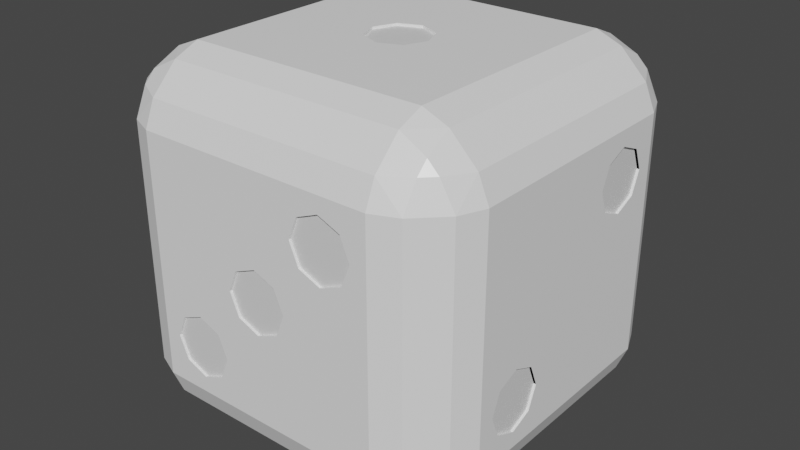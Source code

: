 # Source: dice.blend  (saved by Blender 3.1.7; exported with 4.5.12 LTS)
import bpy
from mathutils import Matrix  # noqa: F401  (used for matrix-valued properties, if any)

bpy.ops.wm.read_factory_settings(use_empty=True)
scene = bpy.context.scene
scene.name = 'Scene'

# ---- collections
col_collection = bpy.data.collections.new('Collection'); scene.collection.children.link(col_collection)

# ---- materials (node trees are filled in below, after node groups)
mat_dicemat = bpy.data.materials.new('diceMat')
mat_dicemat.use_transparent_shadow = False
mat_eyemat = bpy.data.materials.new('eyeMat')
mat_eyemat.use_transparent_shadow = False
mat_eyeface1_01 = bpy.data.materials.new('eyeFace1_01')
mat_eyeface1_01.use_transparent_shadow = False
mat_eyeface2_01 = bpy.data.materials.new('eyeFace2_01')
mat_eyeface2_01.use_transparent_shadow = False
mat_eyeface2_02 = bpy.data.materials.new('eyeFace2_02')
mat_eyeface2_02.use_transparent_shadow = False
mat_eyeface3_01 = bpy.data.materials.new('eyeFace3_01')
mat_eyeface3_01.use_transparent_shadow = False
mat_eyeface3_02 = bpy.data.materials.new('eyeFace3_02')
mat_eyeface3_02.use_transparent_shadow = False
mat_eyeface3_03 = bpy.data.materials.new('eyeFace3_03')
mat_eyeface3_03.use_transparent_shadow = False
mat_eyeface4_01 = bpy.data.materials.new('eyeFace4_01')
mat_eyeface4_01.use_transparent_shadow = False
mat_eyeface4_02 = bpy.data.materials.new('eyeFace4_02')
mat_eyeface4_02.use_transparent_shadow = False
mat_eyeface4_03 = bpy.data.materials.new('eyeFace4_03')
mat_eyeface4_03.use_transparent_shadow = False
mat_eyeface4_04 = bpy.data.materials.new('eyeFace4_04')
mat_eyeface4_04.use_transparent_shadow = False
mat_eyeface5_01 = bpy.data.materials.new('eyeFace5_01')
mat_eyeface5_01.use_transparent_shadow = False
mat_eyeface5_02 = bpy.data.materials.new('eyeFace5_02')
mat_eyeface5_02.use_transparent_shadow = False
mat_eyeface5_03 = bpy.data.materials.new('eyeFace5_03')
mat_eyeface5_03.use_transparent_shadow = False
mat_eyeface5_04 = bpy.data.materials.new('eyeFace5_04')
mat_eyeface5_04.use_transparent_shadow = False
mat_eyeface5_05 = bpy.data.materials.new('eyeFace5_05')
mat_eyeface5_05.use_transparent_shadow = False
mat_eyeface6_01 = bpy.data.materials.new('eyeFace6_01')
mat_eyeface6_01.use_transparent_shadow = False
mat_eyeface6_02 = bpy.data.materials.new('eyeFace6_02')
mat_eyeface6_02.use_transparent_shadow = False
mat_eyeface6_03 = bpy.data.materials.new('eyeFace6_03')
mat_eyeface6_03.use_transparent_shadow = False
mat_eyeface6_04 = bpy.data.materials.new('eyeFace6_04')
mat_eyeface6_04.use_transparent_shadow = False
mat_eyeface6_05 = bpy.data.materials.new('eyeFace6_05')
mat_eyeface6_05.use_transparent_shadow = False
mat_eyeface6_06 = bpy.data.materials.new('eyeFace6_06')
mat_eyeface6_06.use_transparent_shadow = False

# ---- material node trees
mat_dicemat.use_nodes = True; mat_dicemat.node_tree.nodes.clear()
_N = mat_dicemat.node_tree.nodes; _L = mat_dicemat.node_tree.links
n0 = _N.new('ShaderNodeBsdfPrincipled'); n0.name = 'Principled BSDF'; n0.location = (10, 300)
n0.distribution = 'GGX'
n0.subsurface_method = 'RANDOM_WALK_SKIN'
n0.inputs[0].default_value = (1.0, 1.0, 1.0, 1.0)
n0.inputs[1].default_value = 0.1417
n0.inputs[2].default_value = 0.3858
n0.inputs[3].default_value = 1.45
n0.inputs[13].default_value = 0.04331
n0.inputs[27].default_value = (0.0, 0.0, 0.0, 1.0)
n0.inputs[28].default_value = 1.0
n1 = _N.new('ShaderNodeOutputMaterial'); n1.name = 'Material Output'; n1.location = (300, 300)
_L.new(n0.outputs[0], n1.inputs[0])
n1.is_active_output = True
mat_eyemat.use_nodes = True; mat_eyemat.node_tree.nodes.clear()
_N = mat_eyemat.node_tree.nodes; _L = mat_eyemat.node_tree.links
n0 = _N.new('ShaderNodeBsdfPrincipled'); n0.name = 'Principled BSDF'; n0.location = (10, 300)
n0.distribution = 'GGX'
n0.subsurface_method = 'RANDOM_WALK_SKIN'
n0.inputs[0].default_value = (0.0, 0.0, 0.0, 1.0)
n0.inputs[3].default_value = 1.45
n0.inputs[27].default_value = (0.0, 0.0, 0.0, 1.0)
n0.inputs[28].default_value = 1.0
n1 = _N.new('ShaderNodeOutputMaterial'); n1.name = 'Material Output'; n1.location = (300, 300)
_L.new(n0.outputs[0], n1.inputs[0])
n1.is_active_output = True
mat_eyeface1_01.use_nodes = True; mat_eyeface1_01.node_tree.nodes.clear()
_N = mat_eyeface1_01.node_tree.nodes; _L = mat_eyeface1_01.node_tree.links
n0 = _N.new('ShaderNodeBsdfPrincipled'); n0.name = 'Principled BSDF'; n0.location = (10, 300)
n0.distribution = 'GGX'
n0.subsurface_method = 'RANDOM_WALK_SKIN'
n0.inputs[3].default_value = 1.45
n0.inputs[27].default_value = (0.0, 0.0, 0.0, 1.0)
n0.inputs[28].default_value = 1.0
n1 = _N.new('ShaderNodeOutputMaterial'); n1.name = 'Material Output'; n1.location = (300, 300)
_L.new(n0.outputs[0], n1.inputs[0])
n1.is_active_output = True
mat_eyeface2_01.use_nodes = True; mat_eyeface2_01.node_tree.nodes.clear()
_N = mat_eyeface2_01.node_tree.nodes; _L = mat_eyeface2_01.node_tree.links
n0 = _N.new('ShaderNodeBsdfPrincipled'); n0.name = 'Principled BSDF'; n0.location = (10, 300)
n0.distribution = 'GGX'
n0.subsurface_method = 'RANDOM_WALK_SKIN'
n0.inputs[3].default_value = 1.45
n0.inputs[27].default_value = (0.0, 0.0, 0.0, 1.0)
n0.inputs[28].default_value = 1.0
n1 = _N.new('ShaderNodeOutputMaterial'); n1.name = 'Material Output'; n1.location = (300, 300)
_L.new(n0.outputs[0], n1.inputs[0])
n1.is_active_output = True
mat_eyeface2_02.use_nodes = True; mat_eyeface2_02.node_tree.nodes.clear()
_N = mat_eyeface2_02.node_tree.nodes; _L = mat_eyeface2_02.node_tree.links
n0 = _N.new('ShaderNodeBsdfPrincipled'); n0.name = 'Principled BSDF'; n0.location = (10, 300)
n0.distribution = 'GGX'
n0.subsurface_method = 'RANDOM_WALK_SKIN'
n0.inputs[3].default_value = 1.45
n0.inputs[27].default_value = (0.0, 0.0, 0.0, 1.0)
n0.inputs[28].default_value = 1.0
n1 = _N.new('ShaderNodeOutputMaterial'); n1.name = 'Material Output'; n1.location = (300, 300)
_L.new(n0.outputs[0], n1.inputs[0])
n1.is_active_output = True
mat_eyeface3_01.use_nodes = True; mat_eyeface3_01.node_tree.nodes.clear()
_N = mat_eyeface3_01.node_tree.nodes; _L = mat_eyeface3_01.node_tree.links
n0 = _N.new('ShaderNodeBsdfPrincipled'); n0.name = 'Principled BSDF'; n0.location = (10, 300)
n0.distribution = 'GGX'
n0.subsurface_method = 'RANDOM_WALK_SKIN'
n0.inputs[3].default_value = 1.45
n0.inputs[27].default_value = (0.0, 0.0, 0.0, 1.0)
n0.inputs[28].default_value = 1.0
n1 = _N.new('ShaderNodeOutputMaterial'); n1.name = 'Material Output'; n1.location = (300, 300)
_L.new(n0.outputs[0], n1.inputs[0])
n1.is_active_output = True
mat_eyeface3_02.use_nodes = True; mat_eyeface3_02.node_tree.nodes.clear()
_N = mat_eyeface3_02.node_tree.nodes; _L = mat_eyeface3_02.node_tree.links
n0 = _N.new('ShaderNodeBsdfPrincipled'); n0.name = 'Principled BSDF'; n0.location = (10, 300)
n0.distribution = 'GGX'
n0.subsurface_method = 'RANDOM_WALK_SKIN'
n0.inputs[3].default_value = 1.45
n0.inputs[27].default_value = (0.0, 0.0, 0.0, 1.0)
n0.inputs[28].default_value = 1.0
n1 = _N.new('ShaderNodeOutputMaterial'); n1.name = 'Material Output'; n1.location = (300, 300)
_L.new(n0.outputs[0], n1.inputs[0])
n1.is_active_output = True
mat_eyeface3_03.use_nodes = True; mat_eyeface3_03.node_tree.nodes.clear()
_N = mat_eyeface3_03.node_tree.nodes; _L = mat_eyeface3_03.node_tree.links
n0 = _N.new('ShaderNodeBsdfPrincipled'); n0.name = 'Principled BSDF'; n0.location = (10, 300)
n0.distribution = 'GGX'
n0.subsurface_method = 'RANDOM_WALK_SKIN'
n0.inputs[3].default_value = 1.45
n0.inputs[27].default_value = (0.0, 0.0, 0.0, 1.0)
n0.inputs[28].default_value = 1.0
n1 = _N.new('ShaderNodeOutputMaterial'); n1.name = 'Material Output'; n1.location = (300, 300)
_L.new(n0.outputs[0], n1.inputs[0])
n1.is_active_output = True
mat_eyeface4_01.use_nodes = True; mat_eyeface4_01.node_tree.nodes.clear()
_N = mat_eyeface4_01.node_tree.nodes; _L = mat_eyeface4_01.node_tree.links
n0 = _N.new('ShaderNodeBsdfPrincipled'); n0.name = 'Principled BSDF'; n0.location = (10, 300)
n0.distribution = 'GGX'
n0.subsurface_method = 'RANDOM_WALK_SKIN'
n0.inputs[0].default_value = (0.8, 0.04247, 0.06105, 1.0)
n0.inputs[3].default_value = 1.45
n0.inputs[27].default_value = (0.0, 0.0, 0.0, 1.0)
n0.inputs[28].default_value = 1.0
n1 = _N.new('ShaderNodeOutputMaterial'); n1.name = 'Material Output'; n1.location = (300, 300)
_L.new(n0.outputs[0], n1.inputs[0])
n1.is_active_output = True
mat_eyeface4_02.use_nodes = True; mat_eyeface4_02.node_tree.nodes.clear()
_N = mat_eyeface4_02.node_tree.nodes; _L = mat_eyeface4_02.node_tree.links
n0 = _N.new('ShaderNodeBsdfPrincipled'); n0.name = 'Principled BSDF'; n0.location = (10, 300)
n0.distribution = 'GGX'
n0.subsurface_method = 'RANDOM_WALK_SKIN'
n0.inputs[0].default_value = (0.3975, 0.8, 0.1154, 1.0)
n0.inputs[3].default_value = 1.45
n0.inputs[27].default_value = (0.0, 0.0, 0.0, 1.0)
n0.inputs[28].default_value = 1.0
n1 = _N.new('ShaderNodeOutputMaterial'); n1.name = 'Material Output'; n1.location = (300, 300)
_L.new(n0.outputs[0], n1.inputs[0])
n1.is_active_output = True
mat_eyeface4_03.use_nodes = True; mat_eyeface4_03.node_tree.nodes.clear()
_N = mat_eyeface4_03.node_tree.nodes; _L = mat_eyeface4_03.node_tree.links
n0 = _N.new('ShaderNodeBsdfPrincipled'); n0.name = 'Principled BSDF'; n0.location = (10, 300)
n0.distribution = 'GGX'
n0.subsurface_method = 'RANDOM_WALK_SKIN'
n0.inputs[0].default_value = (0.5025, 0.03879, 0.8, 1.0)
n0.inputs[3].default_value = 1.45
n0.inputs[27].default_value = (0.0, 0.0, 0.0, 1.0)
n0.inputs[28].default_value = 1.0
n1 = _N.new('ShaderNodeOutputMaterial'); n1.name = 'Material Output'; n1.location = (300, 300)
_L.new(n0.outputs[0], n1.inputs[0])
n1.is_active_output = True
mat_eyeface4_04.use_nodes = True; mat_eyeface4_04.node_tree.nodes.clear()
_N = mat_eyeface4_04.node_tree.nodes; _L = mat_eyeface4_04.node_tree.links
n0 = _N.new('ShaderNodeBsdfPrincipled'); n0.name = 'Principled BSDF'; n0.location = (10, 300)
n0.distribution = 'GGX'
n0.subsurface_method = 'RANDOM_WALK_SKIN'
n0.inputs[0].default_value = (0.04034, 0.1067, 0.8, 1.0)
n0.inputs[3].default_value = 1.45
n0.inputs[27].default_value = (0.0, 0.0, 0.0, 1.0)
n0.inputs[28].default_value = 1.0
n1 = _N.new('ShaderNodeOutputMaterial'); n1.name = 'Material Output'; n1.location = (300, 300)
_L.new(n0.outputs[0], n1.inputs[0])
n1.is_active_output = True
mat_eyeface5_01.use_nodes = True; mat_eyeface5_01.node_tree.nodes.clear()
_N = mat_eyeface5_01.node_tree.nodes; _L = mat_eyeface5_01.node_tree.links
n0 = _N.new('ShaderNodeBsdfPrincipled'); n0.name = 'Principled BSDF'; n0.location = (10, 300)
n0.distribution = 'GGX'
n0.subsurface_method = 'RANDOM_WALK_SKIN'
n0.inputs[0].default_value = (0.4645, 0.8, 0.7546, 1.0)
n0.inputs[3].default_value = 1.45
n0.inputs[27].default_value = (0.0, 0.0, 0.0, 1.0)
n0.inputs[28].default_value = 1.0
n1 = _N.new('ShaderNodeOutputMaterial'); n1.name = 'Material Output'; n1.location = (300, 300)
_L.new(n0.outputs[0], n1.inputs[0])
n1.is_active_output = True
mat_eyeface5_02.use_nodes = True; mat_eyeface5_02.node_tree.nodes.clear()
_N = mat_eyeface5_02.node_tree.nodes; _L = mat_eyeface5_02.node_tree.links
n0 = _N.new('ShaderNodeBsdfPrincipled'); n0.name = 'Principled BSDF'; n0.location = (10, 300)
n0.distribution = 'GGX'
n0.subsurface_method = 'RANDOM_WALK_SKIN'
n0.inputs[3].default_value = 1.45
n0.inputs[27].default_value = (0.0, 0.0, 0.0, 1.0)
n0.inputs[28].default_value = 1.0
n1 = _N.new('ShaderNodeOutputMaterial'); n1.name = 'Material Output'; n1.location = (300, 300)
_L.new(n0.outputs[0], n1.inputs[0])
n1.is_active_output = True
mat_eyeface5_03.use_nodes = True; mat_eyeface5_03.node_tree.nodes.clear()
_N = mat_eyeface5_03.node_tree.nodes; _L = mat_eyeface5_03.node_tree.links
n0 = _N.new('ShaderNodeBsdfPrincipled'); n0.name = 'Principled BSDF'; n0.location = (10, 300)
n0.distribution = 'GGX'
n0.subsurface_method = 'RANDOM_WALK_SKIN'
n0.inputs[0].default_value = (0.07232, 0.1395, 0.8, 1.0)
n0.inputs[3].default_value = 1.45
n0.inputs[27].default_value = (0.0, 0.0, 0.0, 1.0)
n0.inputs[28].default_value = 1.0
n1 = _N.new('ShaderNodeOutputMaterial'); n1.name = 'Material Output'; n1.location = (300, 300)
_L.new(n0.outputs[0], n1.inputs[0])
n1.is_active_output = True
mat_eyeface5_04.use_nodes = True; mat_eyeface5_04.node_tree.nodes.clear()
_N = mat_eyeface5_04.node_tree.nodes; _L = mat_eyeface5_04.node_tree.links
n0 = _N.new('ShaderNodeBsdfPrincipled'); n0.name = 'Principled BSDF'; n0.location = (10, 300)
n0.distribution = 'GGX'
n0.subsurface_method = 'RANDOM_WALK_SKIN'
n0.inputs[3].default_value = 1.45
n0.inputs[27].default_value = (0.0, 0.0, 0.0, 1.0)
n0.inputs[28].default_value = 1.0
n1 = _N.new('ShaderNodeOutputMaterial'); n1.name = 'Material Output'; n1.location = (300, 300)
_L.new(n0.outputs[0], n1.inputs[0])
n1.is_active_output = True
mat_eyeface5_05.use_nodes = True; mat_eyeface5_05.node_tree.nodes.clear()
_N = mat_eyeface5_05.node_tree.nodes; _L = mat_eyeface5_05.node_tree.links
n0 = _N.new('ShaderNodeBsdfPrincipled'); n0.name = 'Principled BSDF'; n0.location = (10, 300)
n0.distribution = 'GGX'
n0.subsurface_method = 'RANDOM_WALK_SKIN'
n0.inputs[0].default_value = (0.03406, 0.8, 0.02485, 1.0)
n0.inputs[3].default_value = 1.45
n0.inputs[27].default_value = (0.0, 0.0, 0.0, 1.0)
n0.inputs[28].default_value = 1.0
n1 = _N.new('ShaderNodeOutputMaterial'); n1.name = 'Material Output'; n1.location = (300, 300)
_L.new(n0.outputs[0], n1.inputs[0])
n1.is_active_output = True
mat_eyeface6_01.use_nodes = True; mat_eyeface6_01.node_tree.nodes.clear()
_N = mat_eyeface6_01.node_tree.nodes; _L = mat_eyeface6_01.node_tree.links
n0 = _N.new('ShaderNodeBsdfPrincipled'); n0.name = 'Principled BSDF'; n0.location = (10, 300)
n0.distribution = 'GGX'
n0.subsurface_method = 'RANDOM_WALK_SKIN'
n0.inputs[3].default_value = 1.45
n0.inputs[27].default_value = (0.0, 0.0, 0.0, 1.0)
n0.inputs[28].default_value = 1.0
n1 = _N.new('ShaderNodeOutputMaterial'); n1.name = 'Material Output'; n1.location = (300, 300)
_L.new(n0.outputs[0], n1.inputs[0])
n1.is_active_output = True
mat_eyeface6_02.use_nodes = True; mat_eyeface6_02.node_tree.nodes.clear()
_N = mat_eyeface6_02.node_tree.nodes; _L = mat_eyeface6_02.node_tree.links
n0 = _N.new('ShaderNodeBsdfPrincipled'); n0.name = 'Principled BSDF'; n0.location = (10, 300)
n0.distribution = 'GGX'
n0.subsurface_method = 'RANDOM_WALK_SKIN'
n0.inputs[3].default_value = 1.45
n0.inputs[27].default_value = (0.0, 0.0, 0.0, 1.0)
n0.inputs[28].default_value = 1.0
n1 = _N.new('ShaderNodeOutputMaterial'); n1.name = 'Material Output'; n1.location = (300, 300)
_L.new(n0.outputs[0], n1.inputs[0])
n1.is_active_output = True
mat_eyeface6_03.use_nodes = True; mat_eyeface6_03.node_tree.nodes.clear()
_N = mat_eyeface6_03.node_tree.nodes; _L = mat_eyeface6_03.node_tree.links
n0 = _N.new('ShaderNodeBsdfPrincipled'); n0.name = 'Principled BSDF'; n0.location = (10, 300)
n0.distribution = 'GGX'
n0.subsurface_method = 'RANDOM_WALK_SKIN'
n0.inputs[3].default_value = 1.45
n0.inputs[27].default_value = (0.0, 0.0, 0.0, 1.0)
n0.inputs[28].default_value = 1.0
n1 = _N.new('ShaderNodeOutputMaterial'); n1.name = 'Material Output'; n1.location = (300, 300)
_L.new(n0.outputs[0], n1.inputs[0])
n1.is_active_output = True
mat_eyeface6_04.use_nodes = True; mat_eyeface6_04.node_tree.nodes.clear()
_N = mat_eyeface6_04.node_tree.nodes; _L = mat_eyeface6_04.node_tree.links
n0 = _N.new('ShaderNodeBsdfPrincipled'); n0.name = 'Principled BSDF'; n0.location = (10, 300)
n0.distribution = 'GGX'
n0.subsurface_method = 'RANDOM_WALK_SKIN'
n0.inputs[3].default_value = 1.45
n0.inputs[27].default_value = (0.0, 0.0, 0.0, 1.0)
n0.inputs[28].default_value = 1.0
n1 = _N.new('ShaderNodeOutputMaterial'); n1.name = 'Material Output'; n1.location = (300, 300)
_L.new(n0.outputs[0], n1.inputs[0])
n1.is_active_output = True
mat_eyeface6_05.use_nodes = True; mat_eyeface6_05.node_tree.nodes.clear()
_N = mat_eyeface6_05.node_tree.nodes; _L = mat_eyeface6_05.node_tree.links
n0 = _N.new('ShaderNodeBsdfPrincipled'); n0.name = 'Principled BSDF'; n0.location = (10, 300)
n0.distribution = 'GGX'
n0.subsurface_method = 'RANDOM_WALK_SKIN'
n0.inputs[3].default_value = 1.45
n0.inputs[27].default_value = (0.0, 0.0, 0.0, 1.0)
n0.inputs[28].default_value = 1.0
n1 = _N.new('ShaderNodeOutputMaterial'); n1.name = 'Material Output'; n1.location = (300, 300)
_L.new(n0.outputs[0], n1.inputs[0])
n1.is_active_output = True
mat_eyeface6_06.use_nodes = True; mat_eyeface6_06.node_tree.nodes.clear()
_N = mat_eyeface6_06.node_tree.nodes; _L = mat_eyeface6_06.node_tree.links
n0 = _N.new('ShaderNodeBsdfPrincipled'); n0.name = 'Principled BSDF'; n0.location = (10, 300)
n0.distribution = 'GGX'
n0.subsurface_method = 'RANDOM_WALK_SKIN'
n0.inputs[3].default_value = 1.45
n0.inputs[27].default_value = (0.0, 0.0, 0.0, 1.0)
n0.inputs[28].default_value = 1.0
n1 = _N.new('ShaderNodeOutputMaterial'); n1.name = 'Material Output'; n1.location = (300, 300)
_L.new(n0.outputs[0], n1.inputs[0])
n1.is_active_output = True

# ---- world
world_world = bpy.data.worlds.new('World'); scene.world = world_world
world_world.use_nodes = True; world_world.node_tree.nodes.clear()
_N = world_world.node_tree.nodes; _L = world_world.node_tree.links
n0 = _N.new('ShaderNodeOutputWorld'); n0.name = 'World Output'; n0.location = (300, 300)
n1 = _N.new('ShaderNodeBackground'); n1.name = 'Background'; n1.location = (10, 300)
n1.inputs[0].default_value = (0.05088, 0.05088, 0.05088, 1.0)
_L.new(n1.outputs[0], n0.inputs[0])
n0.is_active_output = True
world_world.color = (0.05088, 0.05088, 0.05088)
world_world.use_sun_shadow = False
world_world.sun_shadow_jitter_overblur = 0.0

# ---- meshes
me_cube_004 = bpy.data.meshes.new('Cube.004')
me_cube_004.from_pydata([(-0.9868, -0.2289, -0.4), (0.4, -0.9868, 0.5711), (-6.176e-09, -0.9868, 0.1711), (0.521, -0.9868, 0.521), (-0.4, -0.9868, -0.2289), (0.121, -0.9868, 0.121), (0.5711, -0.9868, 0.4), (-0.9868, -0.2289, 0.4), (-0.9868, 0.5711, -0.4), (0.521, -0.9868, 0.279), (-0.279, -0.9868, -0.279), (0.1711, -0.9868, -1.983e-08), (0.4, -0.9868, 0.2289), (-0.9868, -0.279, 0.521), (0.121, -0.9868, -0.121), (-0.2289, -0.9868, -0.4), (0.279, -0.9868, 0.279), (0.9868, 0.5711, 0.4), (-2.113e-08, -0.9868, -0.1711), (0.2289, -0.9868, 0.4), (-0.9868, 0.1711, 1.275e-09), (0.279, -0.9868, 0.521), (-0.279, -0.9868, -0.521), (-0.121, -0.9868, -0.121), (-0.9868, -0.4, 0.5711), (-0.9868, 0.521, -0.279), (-0.9868, -0.279, -0.279), (-0.1711, -0.9868, -1.031e-08), (-0.4, -0.9868, -0.5711), (-0.9868, 0.5711, 0.4), (-0.121, -0.9868, 0.121), (-0.521, -0.9868, -0.521), (-0.9868, -0.521, 0.521), (-0.9868, 0.4, -0.2289), (-0.5711, -0.9868, -0.4), (0.4, 0.9868, -0.5711), (-0.9868, -0.5711, 0.4), (-0.9868, 0.279, -0.279), (-0.521, -0.9868, -0.279), (-0.9868, -0.521, 0.279), (-0.9868, -0.4, -0.2289), (-0.9868, 0.121, 0.121), (-0.9868, 0.2289, -0.4), (-0.9868, -0.4, 0.2289), (0.9868, -0.2289, -0.4), (-0.9868, -0.279, 0.279), (-0.9868, -0.521, -0.279), (-0.9868, -1.052e-08, 0.1711), (-0.9868, 0.279, -0.521), (-0.9868, 0.521, 0.521), (-0.9868, 0.4, -0.5711), (-0.9868, -0.5711, -0.4), (0.9868, 0.521, 0.279), (-0.9868, -0.121, 0.121), (-0.9868, 0.521, -0.521), (-0.9868, -0.521, -0.521), (-0.9868, 0.4, 0.5711), (-0.4, 0.9868, -0.5711), (0.9868, -0.279, -0.521), (-0.9868, -0.4, -0.5711), (-0.9868, -0.1711, -1.368e-08), (-0.9868, -0.279, -0.521), (0.9868, 0.4, 0.2289), (-0.9868, -0.121, -0.121), (-0.9868, 0.279, 0.521), (-6.176e-09, 0.1711, 0.9868), (-0.279, 0.9868, -0.521), (-0.9868, -9.98e-10, -0.1711), (-0.9868, 0.2289, 0.4), (-0.4, 0.9868, 0.2289), (-0.9868, 0.121, -0.121), (0.9868, 0.279, 0.279), (-0.9868, 0.279, 0.279), (0.9868, -0.4, -0.5711), (0.9868, 0.2289, 0.4), (-0.9868, 0.4, 0.2289), (0.521, 0.9868, -0.521), (-0.2289, 0.9868, -0.4), (-0.9868, 0.521, 0.279), (0.9868, -0.521, -0.521), (0.9868, 0.279, 0.521), (0.4, 0.9868, 0.2289), (0.9868, -0.5711, -0.4), (0.9868, 0.4, 0.5711), (-0.298, -0.2596, -0.9873), (0.5711, 0.9868, -0.4), (0.9868, 0.521, 0.521), (-0.279, 0.9868, -0.279), (0.9868, -0.521, -0.279), (-0.279, 0.9868, 0.279), (-0.4, 0.9868, -0.2289), (0.9868, -0.4, -0.2289), (0.521, 0.9868, 0.279), (0.9868, -0.279, -0.279), (-0.2289, 0.9868, 0.4), (0.521, 0.9868, -0.279), (-0.521, 0.9868, -0.279), (-0.298, 0.5826, -0.9873), (0.3006, -0.2596, -0.9873), (-0.5711, 0.9868, -0.4), (0.4, 0.9868, -0.2289), (-0.521, 0.9868, -0.521), (-0.279, 0.9868, 0.521), (0.5711, 0.9868, 0.4), (0.279, 0.9868, -0.279), (-0.1771, -0.3097, -0.9873), (-0.4, 0.9868, 0.5711), (0.2289, 0.9868, -0.4), (-0.298, 0.162, -0.9873), (0.521, 0.9868, 0.521), (0.279, 0.9868, -0.521), (0.4216, -0.3097, -0.9873), (-0.521, 0.9868, 0.521), (-0.1269, -0.4307, -0.9873), (-0.5711, 0.9868, 0.4), (0.4, 0.9868, 0.5711), (0.3006, 0.162, -0.9873), (-0.521, 0.9868, 0.279), (-0.1771, 0.1119, -0.9873), (0.279, 0.9868, 0.521), (-0.7975, -0.6591, -0.9427), (-0.1771, -0.5517, -0.9873), (0.2289, 0.9868, 0.4), (0.4717, -0.4307, -0.9873), (-0.298, -0.6018, -0.9873), (0.279, 0.9868, 0.279), (0.3006, 0.5826, -0.9873), (0.4216, -0.5517, -0.9873), (-0.419, -0.5517, -0.9873), (-0.1269, -0.009119, -0.9873), (0.4216, 0.1119, -0.9873), (0.3006, -0.6018, -0.9873), (-0.4691, -0.4307, -0.9873), (-0.6591, -0.6591, -1.0), (-0.419, -0.3097, -0.9873), (-0.1771, -0.1301, -0.9873), (0.1796, -0.5517, -0.9873), (-0.1771, 0.5325, -0.9873), (0.4717, -0.009119, -0.9873), (0.1295, -0.4307, -0.9873), (0.4216, 0.5325, -0.9873), (-0.298, -0.1802, -0.9873), (-0.1269, 0.4115, -0.9873), (0.1796, -0.3097, -0.9873), (-0.419, -0.1301, -0.9873), (0.4216, -0.1301, -0.9873), (0.121, 0.121, 0.9868), (-0.6591, -0.7975, -0.9427), (-0.4691, -0.009119, -0.9873), (0.3006, -0.1802, -0.9873), (-0.419, 0.1119, -0.9873), (-0.1771, 0.2905, -0.9873), (0.4717, 0.4115, -0.9873), (0.1796, -0.1301, -0.9873), (-0.8064, -0.8064, -0.8676), (0.1711, -1.983e-08, 0.9868), (0.1295, -0.009119, -0.9873), (-0.298, 0.2404, -0.9873), (0.4216, 0.2905, -0.9873), (0.1796, 0.1119, -0.9873), (-0.419, 0.2905, -0.9873), (-0.6591, -0.9427, -0.7975), (-0.6591, -1.0, -0.6591), (-0.4691, 0.4115, -0.9873), (0.3006, 0.2404, -0.9873), (0.121, -0.121, 0.9868), (-0.7975, -0.9427, -0.6591), (-0.419, 0.5325, -0.9873), (0.1796, 0.2905, -0.9873), (-0.8064, -0.8676, -0.8064), (-2.113e-08, -0.1711, 0.9868), (-0.9427, -0.6591, -0.7975), (0.1295, 0.4115, -0.9873), (-0.8676, -0.8064, -0.8064), (-0.121, -0.121, 0.9868), (0.1796, 0.5325, -0.9873), (-0.9427, -0.7975, -0.6591), (-1.0, -0.6591, -0.6591), (-0.1711, -1.031e-08, 0.9868), (-0.7975, -0.9427, 0.6591), (-0.6591, -1.0, 0.6591), (-0.121, 0.121, 0.9868), (-0.6591, -0.9427, 0.7975), (-0.8064, -0.8676, 0.8064), (-0.6591, -0.7975, 0.9427), (-0.6591, -0.6591, 1.0), (-0.7975, -0.6591, 0.9427), (-0.8064, -0.8064, 0.8676), (-0.9427, -0.7975, 0.6591), (-0.8676, -0.8064, 0.8064), (-0.9427, -0.6591, 0.7975), (-1.0, -0.6591, 0.6591), (-0.6591, 0.7975, -0.9427), (-0.6591, 0.6591, -1.0), (-0.7975, 0.6591, -0.9427), (-0.8064, 0.8064, -0.8676), (-0.9427, 0.6591, -0.7975), (-1.0, 0.6591, -0.6591), (-0.9427, 0.7975, -0.6591), (-0.8676, 0.8064, -0.8064), (-0.6591, 0.9427, -0.7975), (-0.8064, 0.8676, -0.8064), (-0.7975, 0.9427, -0.6591), (-0.6591, 1.0, -0.6591), (-0.7975, 0.6591, 0.9427), (-0.6591, 0.6591, 1.0), (-0.6591, 0.7975, 0.9427), (-0.8064, 0.8064, 0.8676), (-0.6591, 0.9427, 0.7975), (-0.6591, 1.0, 0.6591), (-0.7975, 0.9427, 0.6591), (-0.8064, 0.8676, 0.8064), (-0.9427, 0.6591, 0.7975), (-0.8676, 0.8064, 0.8064), (-0.9427, 0.7975, 0.6591), (-1.0, 0.6591, 0.6591), (0.6591, -0.7975, -0.9427), (0.6591, -0.6591, -1.0), (0.7975, -0.6591, -0.9427), (0.8064, -0.8064, -0.8676), (0.9427, -0.6591, -0.7975), (1.0, -0.6591, -0.6591), (0.9427, -0.7975, -0.6591), (0.8676, -0.8064, -0.8064), (0.6591, -0.9427, -0.7975), (0.8064, -0.8676, -0.8064), (0.7975, -0.9427, -0.6591), (0.6591, -1.0, -0.6591), (0.7975, -0.6591, 0.9427), (0.6591, -0.6591, 1.0), (0.6591, -0.7975, 0.9427), (0.8064, -0.8064, 0.8676), (0.6591, -0.9427, 0.7975), (0.6591, -1.0, 0.6591), (0.7975, -0.9427, 0.6591), (0.8064, -0.8676, 0.8064), (0.9427, -0.6591, 0.7975), (0.8676, -0.8064, 0.8064), (0.9427, -0.7975, 0.6591), (1.0, -0.6591, 0.6591), (0.7975, 0.6591, -0.9427), (0.6591, 0.6591, -1.0), (0.6591, 0.7975, -0.9427), (0.8064, 0.8064, -0.8676), (0.6591, 0.9427, -0.7975), (0.6591, 1.0, -0.6591), (0.7975, 0.9427, -0.6591), (0.8064, 0.8676, -0.8064), (0.9427, 0.6591, -0.7975), (0.8676, 0.8064, -0.8064), (0.9427, 0.7975, -0.6591), (1.0, 0.6591, -0.6591), (0.6591, 0.7975, 0.9427), (0.6591, 0.6591, 1.0), (0.7975, 0.6591, 0.9427), (0.8064, 0.8064, 0.8676), (0.9427, 0.6591, 0.7975), (1.0, 0.6591, 0.6591), (0.9427, 0.7975, 0.6591), (0.8676, 0.8064, 0.8064), (0.6591, 0.9427, 0.7975), (0.8064, 0.8676, 0.8064), (0.7975, 0.9427, 0.6591), (0.6591, 1.0, 0.6591), (-0.1711, -1.031e-08, 1.0), (-0.121, 0.121, 1.0), (0.121, 0.121, 1.0), (-0.121, -0.121, 1.0), (-6.176e-09, 0.1711, 1.0), (-2.113e-08, -0.1711, 1.0), (0.1711, -1.983e-08, 1.0), (0.121, -0.121, 1.0), (0.1295, 0.4115, -1.0), (0.1796, 0.2905, -1.0), (0.1796, 0.5325, -1.0), (0.4717, 0.4115, -1.0), (0.4216, 0.2905, -1.0), (0.4216, 0.5325, -1.0), (0.3006, 0.5826, -1.0), (0.3006, 0.2404, -1.0), (-0.298, 0.5826, -1.0), (-0.3487, 0.5617, -1.0), (-0.1653, 0.5041, -1.0), (-0.1771, 0.5325, -1.0), (-0.4691, 0.4115, -1.0), (-0.419, 0.2905, -1.0), (-0.298, 0.2404, -1.0), (-0.419, 0.5325, -1.0), (-0.1771, 0.2905, -1.0), (-0.1269, 0.4115, -1.0), (0.4216, 0.1119, -1.0), (0.338, 0.1465, -1.0), (0.4717, -0.009119, -1.0), (0.1295, -0.009119, -1.0), (0.1796, -0.1301, -1.0), (0.1796, 0.1119, -1.0), (0.3006, 0.162, -1.0), (0.4216, -0.1301, -1.0), (0.3006, -0.1802, -1.0), (-0.4691, -0.009119, -1.0), (-0.419, 0.1119, -1.0), (-0.419, -0.1301, -1.0), (-0.298, 0.162, -1.0), (-0.252, 0.1429, -1.0), (-0.298, -0.1802, -1.0), (-0.1269, -0.009119, -1.0), (-0.1771, -0.1301, -1.0), (-0.1771, 0.1119, -1.0), (0.3868, -0.2953, -1.0), (0.4216, -0.3097, -1.0), (0.1295, -0.4307, -1.0), (0.1796, -0.5517, -1.0), (0.3006, -0.6018, -1.0), (0.4216, -0.5517, -1.0), (0.1796, -0.3097, -1.0), (0.3006, -0.2596, -1.0), (0.4717, -0.4307, -1.0), (-0.3851, -0.2957, -1.0), (-0.419, -0.3097, -1.0), (-0.4691, -0.4307, -1.0), (-0.419, -0.5517, -1.0), (-0.298, -0.2596, -1.0), (-0.1771, -0.3097, -1.0), (-0.1269, -0.4307, -1.0), (-0.298, -0.6018, -1.0), (-0.1771, -0.5517, -1.0), (0.2289, 1.0, 0.4), (0.279, 1.0, 0.279), (0.279, 1.0, 0.521), (0.4, 1.0, 0.5711), (0.5711, 1.0, 0.4), (0.4, 1.0, 0.2289), (0.521, 1.0, 0.279), (0.521, 1.0, 0.521), (-0.5711, 1.0, 0.4), (-0.521, 1.0, 0.279), (-0.4, 1.0, 0.2289), (-0.279, 1.0, 0.279), (-0.521, 1.0, 0.521), (-0.2289, 1.0, 0.4), (-0.4, 1.0, 0.5711), (-0.279, 1.0, 0.521), (0.2289, 1.0, -0.4), (0.279, 1.0, -0.521), (0.521, 1.0, -0.521), (0.4, 1.0, -0.5711), (0.279, 1.0, -0.279), (0.521, 1.0, -0.279), (0.5711, 1.0, -0.4), (0.4, 1.0, -0.2289), (-0.5711, 1.0, -0.4), (-0.521, 1.0, -0.521), (-0.521, 1.0, -0.279), (-0.2289, 1.0, -0.4), (-0.279, 1.0, -0.279), (-0.4, 1.0, -0.5711), (-0.279, 1.0, -0.521), (-0.4, 1.0, -0.2289), (1.0, -0.521, -0.521), (1.0, -0.4, -0.5711), (1.0, -0.2289, -0.4), (1.0, -0.279, -0.279), (1.0, -0.279, -0.521), (1.0, -0.5711, -0.4), (1.0, -0.279, -0.279), (1.0, -0.4, -0.2289), (1.0, -0.521, -0.279), (1.0, 0.279, 0.279), (1.0, 0.4, 0.2289), (1.0, 0.5711, 0.4), (1.0, 0.521, 0.521), (1.0, 0.521, 0.279), (1.0, 0.2289, 0.4), (1.0, 0.521, 0.521), (1.0, 0.4, 0.5711), (1.0, 0.279, 0.521), (-1.0, 0.2289, 0.4), (-1.0, 0.279, 0.279), (-1.0, 0.279, 0.521), (-1.0, 0.5711, 0.4), (-1.0, 0.521, 0.279), (-1.0, 0.521, 0.521), (-1.0, 0.4, 0.5711), (-1.0, 0.4, 0.2289), (-1.0, -0.1711, -1.368e-08), (-1.0, -0.121, 0.121), (-1.0, 0.121, -0.121), (-1.0, 0.121, -0.121), (-1.0, -9.98e-10, -0.1711), (-1.0, -0.121, -0.121), (-1.0, -0.121, 0.121), (-1.0, -1.052e-08, 0.1711), (-1.0, 0.1711, 1.275e-09), (-1.0, 0.121, 0.121), (-1.0, -0.5711, -0.4), (-1.0, -0.4, -0.2289), (-1.0, -0.521, -0.279), (-1.0, -0.4, -0.5711), (-1.0, -0.279, -0.521), (-1.0, -0.2289, -0.4), (-1.0, -0.521, -0.521), (-1.0, -0.279, -0.279), (-1.0, 0.521, -0.521), (-1.0, 0.279, -0.279), (-1.0, 0.2289, -0.4), (-1.0, 0.279, -0.521), (-1.0, 0.4, -0.5711), (-1.0, 0.279, -0.279), (-1.0, 0.521, -0.521), (-1.0, 0.4, -0.2289), (-1.0, 0.5711, -0.4), (-1.0, 0.521, -0.279), (-1.0, -0.521, 0.521), (-1.0, -0.279, 0.279), (-1.0, -0.5711, 0.4), (-1.0, -0.521, 0.279), (-1.0, -0.4, 0.2289), (-1.0, -0.521, 0.521), (-1.0, -0.279, 0.279), (-1.0, -0.4, 0.5711), (-1.0, -0.2289, 0.4), (-1.0, -0.279, 0.521), (-0.521, -1.0, -0.521), (-0.4, -1.0, -0.5711), (-0.2289, -1.0, -0.4), (-0.279, -1.0, -0.279), (-0.279, -1.0, -0.521), (-0.5711, -1.0, -0.4), (-0.521, -1.0, -0.279), (-0.4, -1.0, -0.2289), (-0.121, -1.0, -0.121), (-2.113e-08, -1.0, -0.1711), (0.1711, -1.0, -1.983e-08), (0.121, -1.0, 0.121), (0.121, -1.0, -0.121), (-0.1711, -1.0, -1.031e-08), (-6.176e-09, -1.0, 0.1711), (-0.121, -1.0, 0.121), (0.279, -1.0, 0.279), (0.521, -1.0, 0.521), (0.4, -1.0, 0.2289), (0.5711, -1.0, 0.4), (0.521, -1.0, 0.279), (0.2289, -1.0, 0.4), (0.279, -1.0, 0.521), (0.4, -1.0, 0.5711)], [], [(388, 386, 404), (416, 384, 395), (228, 256, 254), (192, 244, 242), (183, 187, 189), (207, 211, 213), (280, 278, 283), (286, 303, 302), (317, 304, 321), (312, 313, 217), (298, 308, 315), (279, 291, 296), (184, 232, 230), (202, 214, 210), (252, 208, 206), (240, 220, 218), (243, 247, 249), (250, 262, 258), (154, 169, 173), (431, 424, 227), (264, 185, 267), (270, 253, 266), (336, 337, 354), (350, 334, 352), (195, 199, 201), (219, 223, 225), (255, 259, 261), (226, 238, 234), (231, 235, 237), (251, 368, 360), (179, 176, 166), (204, 190, 186), (216, 161, 147), (120, 147, 154), (161, 166, 169), (171, 176, 177), (179, 182, 183), (184, 186, 187), (188, 190, 191), (192, 194, 195), (196, 198, 199), (200, 202, 203), (204, 206, 207), (208, 210, 211), (212, 214, 215), (216, 218, 219), (220, 222, 223), (224, 226, 227), (228, 230, 231), (232, 234, 235), (236, 238, 239), (240, 242, 243), (244, 246, 247), (248, 250, 251), (252, 254, 255), (256, 258, 259), (260, 262, 263), (120, 173, 171), (161, 154, 147), (176, 169, 166), (179, 189, 188), (184, 183, 182), (190, 187, 186), (192, 201, 200), (196, 195, 194), (202, 199, 198), (204, 213, 212), (208, 207, 206), (214, 211, 210), (216, 225, 224), (220, 219, 218), (226, 223, 222), (228, 237, 236), (232, 231, 230), (238, 235, 234), (240, 249, 248), (244, 243, 242), (250, 247, 246), (252, 261, 260), (256, 255, 254), (262, 259, 258), (133, 194, 193), (197, 171, 177), (180, 166, 162), (177, 188, 191), (205, 186, 185), (191, 212, 215), (203, 210, 209), (215, 198, 197), (193, 242, 241), (245, 200, 203), (253, 206, 205), (209, 260, 263), (251, 258, 257), (263, 246, 245), (241, 218, 217), (221, 248, 251), (229, 254, 253), (257, 236, 239), (227, 234, 233), (239, 222, 221), (217, 147, 133), (162, 224, 227), (185, 230, 229), (233, 182, 180), (120, 196, 194), (65, 266, 268), (155, 266, 146), (165, 270, 155), (170, 271, 165), (174, 269, 170), (174, 264, 267), (178, 265, 264), (181, 268, 265), (155, 65, 178), (140, 278, 277), (152, 277, 275), (158, 275, 276), (164, 276, 279), (168, 279, 273), (172, 273, 272), (152, 164, 172), (175, 272, 274), (126, 274, 278), (137, 280, 283), (137, 283, 282), (151, 289, 288), (151, 286, 157), (160, 286, 285), (163, 285, 284), (137, 151, 160), (167, 284, 287), (167, 281, 97), (116, 291, 130), (138, 290, 292), (138, 297, 145), (149, 297, 298), (153, 298, 294), (156, 294, 293), (156, 116, 138), (159, 293, 295), (116, 295, 296), (108, 303, 118), (129, 307, 305), (135, 305, 306), (141, 306, 304), (141, 301, 144), (148, 301, 299), (135, 141, 144), (150, 299, 300), (108, 300, 302), (98, 308, 111), (111, 316, 123), (123, 313, 127), (131, 313, 312), (136, 312, 311), (139, 311, 310), (123, 131, 139), (143, 310, 314), (98, 314, 315), (105, 321, 322), (113, 322, 323), (113, 325, 121), (124, 325, 324), (124, 320, 128), (132, 320, 319), (132, 134, 121), (134, 319, 318), (134, 318, 317), (191, 215, 382), (391, 390, 418), (228, 236, 256), (192, 200, 244), (280, 281, 193), (241, 277, 278), (274, 272, 282), (193, 241, 280), (241, 278, 280), (278, 274, 283), (274, 282, 283), (286, 288, 303), (317, 301, 304), (321, 304, 306), (322, 321, 306), (323, 322, 314), (322, 306, 294), (322, 294, 314), (306, 305, 293), (307, 303, 288), (289, 282, 272), (307, 288, 273), (288, 289, 273), (305, 307, 295), (289, 272, 273), (273, 279, 295), (279, 296, 295), (307, 273, 295), (306, 293, 294), (293, 305, 295), (294, 298, 314), (298, 315, 314), (325, 323, 310), (310, 323, 314), (324, 325, 311), (325, 310, 311), (324, 311, 312), (301, 317, 318), (299, 301, 318), (299, 318, 319), (286, 302, 300), (285, 286, 300), (284, 285, 300), (284, 300, 299), (193, 281, 287), (284, 299, 193), (299, 319, 133), (193, 287, 284), (275, 277, 241), (290, 291, 276), (276, 275, 292), (275, 241, 292), (133, 193, 299), (241, 217, 292), (292, 290, 276), (308, 297, 309), (297, 292, 309), (133, 319, 320), (133, 320, 324), (309, 292, 316), (292, 217, 316), (217, 133, 324), (217, 324, 312), (313, 316, 217), (298, 297, 308), (279, 276, 291), (184, 182, 232), (202, 198, 214), (252, 260, 208), (240, 248, 220), (250, 246, 262), (180, 437, 436), (264, 265, 205), (185, 229, 269), (229, 271, 269), (264, 205, 185), (185, 269, 267), (270, 271, 229), (253, 205, 268), (205, 265, 268), (270, 229, 253), (253, 268, 266), (330, 245, 332), (331, 348, 347), (226, 222, 238), (372, 375, 239), (179, 188, 176), (204, 212, 190), (216, 224, 161), (120, 133, 147), (161, 162, 166), (171, 173, 176), (179, 180, 182), (184, 185, 186), (188, 189, 190), (192, 193, 194), (196, 197, 198), (200, 201, 202), (204, 205, 206), (208, 209, 210), (212, 213, 214), (216, 217, 218), (220, 221, 222), (224, 225, 226), (228, 229, 230), (232, 233, 234), (236, 237, 238), (240, 241, 242), (244, 245, 246), (248, 249, 250), (252, 253, 254), (256, 257, 258), (260, 261, 262), (120, 154, 173), (161, 169, 154), (176, 173, 169), (179, 183, 189), (184, 187, 183), (190, 189, 187), (192, 195, 201), (196, 199, 195), (202, 201, 199), (204, 207, 213), (208, 211, 207), (214, 213, 211), (216, 219, 225), (220, 223, 219), (226, 225, 223), (228, 231, 237), (232, 235, 231), (238, 237, 235), (240, 243, 249), (244, 247, 243), (250, 249, 247), (252, 255, 261), (256, 259, 255), (262, 261, 259), (133, 120, 194), (197, 196, 171), (180, 179, 166), (177, 176, 188), (205, 204, 186), (191, 190, 212), (203, 202, 210), (215, 214, 198), (193, 192, 242), (245, 244, 200), (253, 252, 206), (209, 208, 260), (251, 250, 258), (263, 262, 246), (241, 240, 218), (221, 220, 248), (229, 228, 254), (257, 256, 236), (227, 226, 234), (239, 238, 222), (217, 216, 147), (162, 161, 224), (185, 184, 230), (233, 232, 182), (120, 171, 196), (65, 146, 266), (155, 270, 266), (165, 271, 270), (170, 269, 271), (174, 267, 269), (174, 178, 264), (178, 181, 265), (181, 65, 268), (178, 174, 155), (174, 170, 155), (170, 165, 155), (155, 146, 65), (65, 181, 178), (140, 126, 278), (152, 140, 277), (158, 152, 275), (164, 158, 276), (168, 164, 279), (172, 168, 273), (172, 175, 126), (126, 140, 152), (152, 158, 164), (164, 168, 172), (172, 126, 152), (175, 172, 272), (126, 175, 274), (137, 97, 280), (282, 289, 142), (142, 137, 282), (151, 142, 289), (151, 288, 286), (160, 157, 286), (163, 160, 285), (160, 163, 137), (163, 167, 137), (167, 97, 137), (137, 142, 151), (151, 157, 160), (167, 163, 284), (287, 281, 167), (281, 280, 97), (296, 291, 116), (291, 290, 130), (138, 130, 290), (138, 292, 297), (149, 145, 297), (153, 149, 298), (156, 153, 294), (156, 159, 116), (116, 130, 138), (138, 145, 156), (145, 149, 156), (149, 153, 156), (159, 156, 293), (116, 159, 295), (302, 303, 108), (303, 307, 118), (129, 118, 307), (135, 129, 305), (141, 135, 306), (141, 304, 301), (148, 144, 301), (144, 148, 118), (148, 150, 118), (150, 108, 118), (118, 129, 144), (129, 135, 144), (150, 148, 299), (108, 150, 300), (315, 308, 98), (308, 309, 111), (111, 309, 316), (123, 316, 313), (131, 127, 313), (136, 131, 312), (139, 136, 311), (139, 143, 98), (98, 111, 123), (123, 127, 131), (131, 136, 139), (139, 98, 123), (143, 139, 310), (98, 143, 314), (105, 84, 321), (113, 105, 322), (113, 323, 325), (124, 121, 325), (124, 324, 320), (132, 128, 320), (134, 84, 121), (84, 105, 121), (105, 113, 121), (121, 124, 128), (128, 132, 121), (134, 132, 319), (317, 321, 84), (84, 134, 317), (81, 332, 331), (103, 332, 92), (109, 330, 103), (115, 333, 109), (119, 329, 115), (122, 328, 119), (125, 326, 122), (125, 331, 327), (109, 92, 125), (69, 337, 336), (94, 337, 89), (102, 339, 94), (106, 341, 102), (106, 338, 340), (114, 338, 112), (117, 334, 114), (117, 336, 335), (94, 69, 114), (35, 344, 345), (85, 344, 76), (95, 348, 85), (100, 347, 95), (104, 349, 100), (107, 346, 104), (110, 342, 107), (110, 345, 343), (95, 76, 110), (57, 356, 355), (77, 356, 66), (87, 353, 77), (90, 354, 87), (96, 357, 90), (99, 352, 96), (101, 350, 99), (101, 355, 351), (77, 57, 99), (58, 360, 44), (73, 362, 58), (79, 359, 73), (82, 358, 79), (88, 363, 82), (91, 366, 88), (93, 365, 91), (360, 361, 364), (79, 58, 93), (52, 369, 17), (62, 371, 52), (71, 368, 62), (74, 367, 71), (80, 372, 74), (83, 375, 80), (86, 374, 83), (369, 370, 373), (62, 17, 83), (29, 381, 379), (49, 382, 381), (56, 378, 382), (64, 376, 378), (68, 377, 376), (72, 383, 377), (75, 380, 383), (78, 379, 380), (29, 78, 64), (20, 393, 392), (41, 391, 393), (47, 390, 391), (60, 384, 385), (60, 389, 384), (63, 388, 389), (67, 386, 388), (392, 387, 386), (47, 20, 67), (26, 399, 0), (26, 395, 401), (40, 396, 395), (46, 394, 396), (51, 400, 394), (59, 400, 55), (59, 398, 397), (61, 399, 398), (61, 55, 46), (8, 411, 410), (25, 409, 411), (33, 407, 409), (42, 404, 403), (42, 405, 404), (48, 406, 405), (406, 50, 54), (8, 408, 54), (33, 8, 50), (7, 421, 420), (13, 419, 421), (24, 417, 419), (36, 414, 412), (36, 415, 414), (39, 416, 415), (416, 43, 45), (7, 418, 45), (39, 32, 13), (4, 425, 429), (10, 424, 425), (15, 426, 424), (22, 423, 426), (28, 422, 423), (31, 427, 422), (34, 428, 427), (38, 429, 428), (15, 4, 34), (5, 436, 2), (5, 432, 433), (11, 434, 432), (14, 431, 434), (18, 430, 431), (27, 430, 23), (27, 437, 435), (30, 436, 437), (5, 30, 23), (3, 445, 1), (6, 439, 3), (6, 442, 441), (9, 440, 442), (12, 438, 440), (19, 438, 16), (19, 444, 443), (21, 445, 444), (12, 6, 1), (177, 400, 397), (197, 177, 397), (406, 402, 197), (406, 197, 397), (406, 397, 398), (405, 406, 398), (399, 401, 389), (405, 398, 399), (387, 403, 386), (403, 404, 386), (404, 405, 399), (399, 389, 388), (399, 388, 404), (394, 400, 177), (191, 412, 414), (177, 191, 394), (191, 414, 394), (394, 414, 415), (396, 394, 415), (416, 413, 384), (413, 385, 384), (396, 415, 416), (389, 401, 384), (401, 395, 384), (395, 396, 416), (440, 438, 433), (440, 433, 432), (442, 440, 227), (440, 432, 227), (432, 434, 227), (233, 439, 441), (227, 233, 441), (423, 422, 162), (423, 162, 227), (227, 441, 442), (426, 423, 227), (430, 425, 431), (425, 424, 431), (424, 426, 227), (227, 434, 431), (345, 344, 245), (203, 351, 355), (245, 203, 355), (345, 245, 355), (345, 355, 356), (343, 345, 356), (343, 356, 353), (337, 346, 354), (346, 342, 354), (342, 343, 353), (354, 357, 336), (342, 353, 354), (350, 351, 203), (209, 338, 334), (335, 336, 357), (203, 209, 334), (334, 335, 352), (335, 357, 352), (350, 203, 334), (359, 358, 221), (257, 370, 369), (251, 257, 369), (359, 221, 251), (362, 359, 251), (251, 369, 371), (368, 367, 361), (251, 371, 368), (360, 362, 251), (368, 361, 360), (378, 376, 191), (215, 381, 382), (382, 378, 191), (379, 381, 215), (197, 402, 408), (197, 408, 410), (379, 215, 197), (380, 379, 410), (379, 197, 410), (383, 380, 411), (380, 410, 411), (377, 383, 392), (383, 411, 409), (383, 409, 392), (417, 412, 191), (419, 417, 191), (376, 377, 393), (407, 403, 387), (377, 392, 393), (409, 407, 392), (419, 191, 376), (421, 419, 376), (407, 387, 392), (420, 421, 376), (385, 413, 390), (413, 418, 390), (418, 420, 391), (420, 376, 391), (376, 393, 391), (445, 439, 233), (162, 422, 427), (180, 162, 427), (445, 233, 180), (444, 445, 180), (180, 427, 428), (429, 425, 430), (180, 428, 429), (443, 444, 180), (433, 438, 436), (438, 443, 436), (180, 429, 435), (429, 430, 435), (436, 443, 180), (180, 435, 437), (330, 333, 263), (245, 331, 332), (330, 263, 245), (340, 338, 209), (263, 333, 329), (209, 263, 329), (340, 209, 329), (340, 329, 341), (329, 328, 341), (341, 328, 326), (346, 337, 327), (337, 339, 327), (339, 341, 326), (339, 326, 327), (349, 346, 327), (347, 349, 331), (331, 349, 327), (245, 344, 348), (331, 245, 348), (221, 358, 363), (239, 221, 363), (373, 370, 257), (374, 373, 257), (239, 363, 366), (239, 366, 365), (374, 257, 239), (375, 374, 239), (239, 365, 372), (365, 364, 372), (361, 367, 372), (364, 361, 372), (81, 92, 332), (103, 330, 332), (109, 333, 330), (115, 329, 333), (119, 328, 329), (122, 326, 328), (125, 327, 326), (125, 81, 331), (109, 103, 92), (92, 81, 125), (125, 122, 109), (122, 119, 109), (119, 115, 109), (69, 89, 337), (94, 339, 337), (102, 341, 339), (106, 340, 341), (106, 112, 338), (114, 334, 338), (117, 335, 334), (117, 69, 336), (114, 112, 106), (106, 102, 114), (102, 94, 114), (94, 89, 69), (69, 117, 114), (35, 76, 344), (85, 348, 344), (95, 347, 348), (100, 349, 347), (104, 346, 349), (107, 342, 346), (110, 343, 342), (110, 35, 345), (95, 85, 76), (76, 35, 110), (110, 107, 95), (107, 104, 95), (104, 100, 95), (57, 66, 356), (77, 353, 356), (87, 354, 353), (90, 357, 354), (96, 352, 357), (99, 350, 352), (101, 351, 350), (101, 57, 355), (99, 96, 77), (96, 90, 77), (90, 87, 77), (77, 66, 57), (57, 101, 99), (58, 362, 360), (73, 359, 362), (79, 358, 359), (82, 363, 358), (88, 366, 363), (91, 365, 366), (93, 364, 365), (79, 73, 58), (58, 44, 93), (93, 91, 79), (91, 88, 79), (88, 82, 79), (52, 371, 369), (62, 368, 371), (71, 367, 368), (74, 372, 367), (80, 375, 372), (83, 374, 375), (86, 373, 374), (83, 80, 74), (74, 71, 83), (71, 62, 83), (62, 52, 17), (17, 86, 83), (29, 49, 381), (49, 56, 382), (56, 64, 378), (64, 68, 376), (68, 72, 377), (72, 75, 383), (75, 78, 380), (78, 29, 379), (78, 75, 64), (75, 72, 64), (72, 68, 64), (64, 56, 49), (49, 29, 64), (20, 41, 393), (41, 47, 391), (47, 53, 390), (390, 53, 385), (53, 60, 385), (60, 63, 389), (63, 67, 388), (67, 70, 386), (60, 53, 47), (47, 41, 20), (20, 70, 67), (67, 63, 60), (60, 47, 67), (26, 401, 399), (26, 40, 395), (40, 46, 396), (46, 51, 394), (51, 55, 400), (59, 397, 400), (59, 61, 398), (61, 0, 399), (46, 40, 26), (26, 0, 61), (61, 59, 55), (55, 51, 46), (46, 26, 61), (8, 25, 411), (25, 33, 409), (33, 37, 407), (407, 37, 403), (37, 42, 403), (42, 48, 405), (48, 50, 406), (408, 402, 54), (402, 406, 54), (8, 410, 408), (50, 48, 33), (48, 42, 33), (42, 37, 33), (33, 25, 8), (8, 54, 50), (7, 13, 421), (13, 24, 419), (24, 32, 417), (412, 417, 32), (32, 36, 412), (36, 39, 415), (39, 43, 416), (418, 413, 45), (413, 416, 45), (7, 420, 418), (45, 43, 39), (39, 36, 32), (32, 24, 13), (13, 7, 45), (45, 39, 13), (4, 10, 425), (10, 15, 424), (15, 22, 426), (22, 28, 423), (28, 31, 422), (31, 34, 427), (34, 38, 428), (38, 4, 429), (34, 31, 28), (28, 22, 34), (22, 15, 34), (15, 10, 4), (4, 38, 34), (5, 433, 436), (5, 11, 432), (11, 14, 434), (14, 18, 431), (18, 23, 430), (27, 435, 430), (27, 30, 437), (30, 2, 436), (14, 11, 5), (5, 2, 30), (30, 27, 23), (23, 18, 14), (14, 5, 23), (3, 439, 445), (6, 441, 439), (6, 9, 442), (9, 12, 440), (12, 16, 438), (19, 443, 438), (19, 21, 444), (21, 1, 445), (12, 9, 6), (6, 3, 1), (1, 21, 19), (19, 16, 1), (16, 12, 1)])
me_cube_004.polygons.foreach_set('material_index', [0, 0, 0, 0, 0, 0, 0, 0, 0, 0, 0, 0, 0, 0, 0, 0, 0, 0, 0, 0, 0, 0, 0, 0, 0, 0, 0, 0, 0, 0, 0, 0, 0, 0, 0, 0, 0, 0, 0, 0, 0, 0, 0, 0, 0, 0, 0, 0, 0, 0, 0, 0, 0, 0, 0, 0, 0, 0, 0, 0, 0, 0, 0, 0, 0, 0, 0, 0, 0, 0, 0, 0, 0, 0, 0, 0, 0, 0, 0, 0, 0, 0, 0, 0, 0, 0, 0, 0, 0, 0, 0, 0, 0, 0, 0, 0, 0, 0, 0, 0, 0, 0, 0, 0, 0, 0, 0, 0, 0, 0, 0, 0, 0, 0, 2, 0, 0, 0, 0, 0, 0, 22, 0, 0, 0, 0, 0, 0, 0, 0, 21, 0, 0, 0, 0, 0, 0, 0, 0, 20, 0, 0, 0, 0, 0, 0, 0, 0, 19, 0, 0, 0, 0, 0, 0, 0, 0, 18, 0, 0, 0, 0, 0, 0, 0, 0, 17, 0, 0, 0, 0, 0, 0, 0, 0, 0, 0, 0, 0, 0, 0, 0, 0, 0, 0, 0, 0, 0, 0, 0, 0, 0, 0, 0, 0, 0, 0, 0, 0, 0, 0, 0, 0, 0, 0, 0, 0, 0, 0, 0, 0, 0, 0, 0, 0, 0, 0, 0, 0, 0, 0, 0, 0, 0, 0, 0, 0, 0, 0, 0, 0, 0, 0, 0, 0, 0, 0, 0, 0, 0, 0, 0, 0, 0, 0, 0, 0, 0, 0, 0, 0, 0, 0, 0, 0, 0, 0, 0, 0, 0, 0, 0, 0, 0, 0, 0, 0, 0, 0, 0, 0, 0, 0, 0, 0, 0, 0, 0, 0, 0, 0, 0, 0, 0, 0, 0, 0, 0, 0, 0, 0, 0, 0, 0, 0, 0, 0, 0, 0, 0, 0, 0, 0, 0, 0, 0, 0, 0, 0, 0, 0, 0, 0, 0, 0, 0, 0, 0, 0, 0, 0, 0, 0, 0, 0, 0, 0, 0, 0, 0, 0, 0, 0, 0, 0, 0, 0, 0, 0, 2, 2, 2, 2, 2, 0, 0, 0, 0, 0, 0, 22, 22, 22, 22, 22, 0, 0, 0, 0, 0, 0, 0, 0, 0, 21, 21, 21, 21, 21, 0, 0, 0, 0, 0, 0, 0, 0, 0, 0, 20, 20, 20, 20, 20, 0, 0, 0, 0, 0, 0, 0, 0, 0, 19, 19, 19, 19, 19, 0, 0, 0, 0, 0, 0, 0, 0, 0, 18, 18, 18, 18, 18, 0, 0, 0, 0, 0, 0, 0, 0, 17, 17, 17, 17, 17, 0, 0, 0, 0, 0, 0, 0, 0, 0, 0, 0, 8, 0, 0, 0, 0, 0, 0, 0, 0, 9, 0, 0, 0, 0, 0, 0, 0, 0, 11, 0, 0, 0, 0, 0, 0, 0, 0, 10, 0, 0, 0, 0, 0, 0, 0, 0, 4, 0, 0, 0, 0, 0, 0, 0, 0, 3, 0, 0, 0, 0, 0, 0, 0, 0, 12, 0, 0, 0, 0, 0, 0, 0, 0, 14, 0, 0, 0, 0, 0, 0, 0, 0, 16, 0, 0, 0, 0, 0, 0, 0, 0, 15, 0, 0, 0, 0, 0, 0, 0, 0, 13, 0, 0, 0, 0, 0, 0, 0, 0, 7, 0, 0, 0, 0, 0, 0, 0, 0, 6, 0, 0, 0, 0, 0, 0, 0, 0, 5, 0, 0, 0, 0, 0, 0, 0, 0, 0, 0, 0, 0, 0, 0, 0, 0, 0, 0, 0, 0, 0, 0, 0, 0, 0, 0, 0, 0, 0, 0, 0, 0, 0, 0, 0, 0, 0, 0, 0, 0, 0, 0, 0, 0, 0, 0, 0, 0, 0, 0, 0, 0, 0, 0, 0, 0, 0, 0, 0, 0, 0, 0, 0, 0, 0, 0, 0, 0, 0, 0, 0, 0, 0, 0, 0, 0, 0, 0, 0, 0, 0, 0, 0, 0, 0, 0, 0, 0, 0, 0, 0, 0, 0, 0, 0, 0, 0, 0, 0, 0, 0, 0, 0, 0, 0, 0, 0, 0, 0, 0, 0, 0, 0, 0, 0, 0, 0, 0, 0, 0, 0, 0, 0, 0, 0, 0, 0, 0, 0, 0, 0, 0, 0, 0, 0, 0, 0, 0, 0, 0, 0, 0, 0, 0, 0, 0, 0, 0, 0, 0, 0, 0, 8, 8, 8, 8, 8, 0, 0, 0, 0, 0, 0, 0, 0, 9, 9, 9, 9, 9, 0, 0, 0, 0, 0, 0, 0, 0, 11, 11, 11, 11, 11, 0, 0, 0, 0, 0, 0, 0, 0, 10, 10, 10, 10, 10, 0, 0, 0, 0, 0, 0, 0, 4, 4, 4, 4, 4, 0, 0, 0, 0, 0, 0, 0, 3, 3, 3, 3, 3, 0, 0, 0, 0, 0, 0, 0, 0, 12, 12, 12, 12, 12, 0, 0, 0, 0, 0, 0, 0, 0, 14, 14, 14, 14, 14, 0, 0, 0, 0, 0, 0, 0, 0, 16, 16, 16, 16, 16, 0, 0, 0, 0, 0, 0, 0, 0, 0, 0, 15, 15, 15, 15, 15, 0, 0, 0, 0, 0, 0, 0, 0, 0, 0, 13, 13, 13, 13, 13, 0, 0, 0, 0, 0, 0, 0, 0, 7, 7, 7, 7, 7, 0, 0, 0, 0, 0, 0, 0, 0, 6, 6, 6, 6, 6, 0, 0, 0, 0, 0, 0, 0, 0, 5, 5, 5, 5, 5])
_uv = me_cube_004.uv_layers.new(name='UVMap')
_uv.uv.foreach_set('vector', [0.4786, 0.125, 0.4849, 0.1401, 0.45, 0.1536, 0.5286, 0.075, 0.5, 0.1036, 0.4714, 0.075, 0.6431, 0.7074, 0.6069, 0.5426, 0.6431, 0.5426, 0.1676, 0.5253, 0.3324, 0.5072, 0.3324, 0.5253, 0.6008, 0.9758, 0.6085, 0.9758, 0.6008, 0.9835, 0.6167, 0.2742, 0.6167, 0.2742, 0.6091, 0.2665, 0.2127, 0.5522, 0.2876, 0.5522, 0.2279, 0.5584, 0.2127, 0.5949, 0.2185, 0.6071, 0.2127, 0.6048, 0.2019, 0.662, 0.2127, 0.6475, 0.2127, 0.6575, 0.2876, 0.7002, 0.3027, 0.694, 0.3324, 0.7074, 0.2876, 0.6475, 0.2983, 0.6619, 0.2876, 0.6575, 0.2876, 0.5949, 0.2923, 0.6067, 0.2876, 0.6048, 0.6178, 0.9574, 0.5997, 0.7926, 0.6178, 0.7926, 0.4176, 0.2681, 0.5824, 0.2319, 0.5824, 0.2681, 0.6178, 0.4574, 0.5997, 0.2926, 0.6178, 0.2926, 0.3569, 0.5426, 0.3931, 0.7074, 0.3569, 0.7074, 0.3508, 0.5242, 0.3508, 0.5165, 0.3585, 0.5242, 0.4176, 0.5181, 0.5824, 0.4819, 0.5824, 0.5181, 0.1492, 0.7258, 0.1492, 0.7335, 0.1415, 0.7258, 0.4786, 0.875, 0.45, 0.9036, 0.4176, 0.7926, 0.7714, 0.625, 0.8324, 0.7074, 0.7651, 0.6401, 0.7286, 0.625, 0.6676, 0.5426, 0.7349, 0.6099, 0.5286, 0.325, 0.5349, 0.3401, 0.4651, 0.3401, 0.45, 0.3036, 0.55, 0.3036, 0.4651, 0.3099, 0.1492, 0.5242, 0.1415, 0.5242, 0.1492, 0.5165, 0.3508, 0.7258, 0.3585, 0.7258, 0.3508, 0.7335, 0.6167, 0.5242, 0.6167, 0.5242, 0.6091, 0.5165, 0.4176, 0.7681, 0.5824, 0.7319, 0.5824, 0.7681, 0.6167, 0.7742, 0.6167, 0.7742, 0.6091, 0.7665, 0.4176, 0.5426, 0.5286, 0.575, 0.45, 0.6536, 0.5824, 0.007166, 0.4176, 0.02531, 0.4176, 0.007166, 0.6178, 0.2074, 0.5997, 0.04261, 0.6178, 0.04261, 0.3324, 0.7247, 0.1676, 0.7428, 0.1676, 0.7247, 0.1503, 0.7074, 0.1676, 0.7247, 0.1492, 0.7258, 0.1642, 0.7462, 0.1503, 0.7428, 0.1451, 0.7376, 0.1288, 0.7108, 0.1322, 0.7247, 0.125, 0.7175, 0.5824, 0.007166, 0.5925, 0.0, 0.5925, 0.01241, 0.6212, 0.9608, 0.6178, 0.9747, 0.6126, 0.9799, 0.5824, 0.02531, 0.5925, 0.04261, 0.5925, 0.04261, 0.1676, 0.5253, 0.1503, 0.5426, 0.1492, 0.5242, 0.1322, 0.5426, 0.125, 0.5325, 0.1374, 0.5325, 0.1642, 0.5038, 0.1503, 0.5072, 0.1575, 0.5, 0.6178, 0.2074, 0.625, 0.2175, 0.6126, 0.2175, 0.5997, 0.2854, 0.5925, 0.2681, 0.5925, 0.2577, 0.5997, 0.2074, 0.5824, 0.2175, 0.5824, 0.2175, 0.3324, 0.7247, 0.3425, 0.7074, 0.3425, 0.7175, 0.3712, 0.7108, 0.3678, 0.7247, 0.3626, 0.7299, 0.3324, 0.7428, 0.3425, 0.75, 0.3324, 0.75, 0.6265, 0.7753, 0.6178, 0.7825, 0.6126, 0.7825, 0.5997, 0.7926, 0.5824, 0.7825, 0.5925, 0.7825, 0.5997, 0.7146, 0.5925, 0.7319, 0.5824, 0.7175, 0.3497, 0.5426, 0.3324, 0.5325, 0.3425, 0.5325, 0.3324, 0.5072, 0.3425, 0.5, 0.3425, 0.5124, 0.3931, 0.5426, 0.4075, 0.5325, 0.4075, 0.5426, 0.6178, 0.4574, 0.625, 0.4675, 0.6126, 0.4675, 0.5997, 0.5354, 0.5925, 0.5181, 0.5925, 0.5077, 0.5997, 0.4574, 0.5824, 0.4675, 0.5824, 0.4675, 0.1503, 0.7074, 0.1415, 0.7258, 0.1322, 0.7074, 0.1676, 0.7428, 0.1492, 0.7258, 0.1676, 0.7247, 0.1322, 0.7247, 0.1492, 0.7335, 0.1503, 0.7428, 0.5824, 0.007166, 0.5925, 0.02006, 0.5824, 0.02531, 0.6178, 0.9574, 0.6008, 0.9758, 0.5997, 0.9574, 0.5997, 0.9928, 0.6085, 0.9758, 0.6178, 0.9747, 0.1676, 0.5253, 0.1492, 0.5165, 0.1676, 0.5072, 0.1322, 0.5426, 0.1492, 0.5242, 0.1503, 0.5426, 0.1503, 0.5072, 0.1415, 0.5242, 0.1322, 0.5253, 0.6178, 0.2074, 0.6049, 0.2175, 0.5997, 0.2074, 0.5997, 0.2926, 0.6126, 0.2825, 0.6178, 0.2926, 0.5824, 0.2319, 0.5925, 0.2577, 0.5824, 0.2681, 0.3324, 0.7247, 0.3508, 0.7335, 0.3324, 0.7428, 0.3678, 0.7175, 0.3508, 0.7258, 0.3497, 0.7175, 0.3497, 0.7428, 0.3585, 0.7258, 0.3678, 0.7247, 0.6431, 0.7074, 0.6173, 0.7175, 0.6069, 0.7074, 0.5997, 0.7926, 0.6126, 0.7825, 0.6178, 0.7926, 0.5824, 0.7319, 0.5925, 0.7577, 0.5824, 0.7681, 0.3569, 0.5426, 0.3827, 0.5325, 0.3931, 0.5426, 0.3324, 0.5072, 0.3508, 0.5242, 0.3324, 0.5253, 0.3678, 0.5253, 0.3508, 0.5165, 0.3497, 0.5072, 0.6178, 0.4574, 0.6049, 0.4675, 0.5997, 0.4574, 0.6069, 0.5426, 0.6327, 0.5325, 0.6431, 0.5426, 0.5824, 0.4819, 0.5925, 0.5077, 0.5824, 0.5181, 0.1676, 0.7074, 0.1503, 0.5426, 0.1676, 0.5426, 0.125, 0.5426, 0.1322, 0.7074, 0.125, 0.7074, 0.5824, 0.0, 0.4176, 0.007166, 0.4176, 0.0, 0.4176, 0.04261, 0.5824, 0.02531, 0.5824, 0.04261, 0.625, 0.2074, 0.6178, 0.04261, 0.625, 0.04261, 0.5824, 0.04261, 0.5997, 0.2074, 0.5824, 0.2074, 0.4176, 0.2926, 0.5824, 0.2681, 0.5824, 0.2926, 0.5824, 0.2074, 0.4176, 0.2319, 0.4176, 0.2074, 0.1676, 0.5426, 0.3324, 0.5253, 0.3324, 0.5426, 0.3324, 0.5, 0.1676, 0.5072, 0.1676, 0.5, 0.625, 0.4574, 0.6178, 0.2926, 0.625, 0.2926, 0.5824, 0.2926, 0.5997, 0.4574, 0.5824, 0.4574, 0.4176, 0.5426, 0.5824, 0.5181, 0.5824, 0.5426, 0.5824, 0.4574, 0.4176, 0.4819, 0.4176, 0.4574, 0.3324, 0.5426, 0.3569, 0.7074, 0.3324, 0.7074, 0.4176, 0.7074, 0.3931, 0.5426, 0.4176, 0.5426, 0.6676, 0.7074, 0.6431, 0.5426, 0.6676, 0.5426, 0.5824, 0.5426, 0.6069, 0.7074, 0.5824, 0.7074, 0.4176, 0.7926, 0.5824, 0.7681, 0.5824, 0.7926, 0.5824, 0.7074, 0.4176, 0.7319, 0.4176, 0.7074, 0.3324, 0.7074, 0.1676, 0.7247, 0.1676, 0.7074, 0.1676, 0.75, 0.3324, 0.7428, 0.3324, 0.75, 0.625, 0.9574, 0.6178, 0.7926, 0.625, 0.7926, 0.5824, 0.7926, 0.5997, 0.9574, 0.5824, 0.9574, 0.1503, 0.7074, 0.1322, 0.5426, 0.1503, 0.5426, 1.0, 0.5, 0.875, 0.8903, 1.0, 0.8903, 0.75, 0.5, 0.875, 0.8903, 0.875, 0.5, 0.625, 0.5, 0.75, 0.8903, 0.75, 0.5, 0.5, 0.5, 0.625, 0.8903, 0.625, 0.5, 0.375, 0.5, 0.5, 0.8903, 0.5, 0.5, 0.375, 0.5, 0.25, 0.8903, 0.375, 0.8903, 0.25, 0.5, 0.125, 0.8903, 0.25, 0.8903, 0.125, 0.5, 0.0, 0.8903, 0.125, 0.8903, 0.99, 0.25, 0.75, 0.49, 0.51, 0.25, 0.875, 1.0, 1.0, 0.6239, 0.875, 0.6239, 0.75, 1.0, 0.875, 0.6239, 0.75, 0.6239, 0.625, 1.0, 0.75, 0.6239, 0.625, 0.6239, 0.5, 1.0, 0.625, 0.6239, 0.5, 0.6239, 0.375, 1.0, 0.5, 0.6239, 0.375, 0.6239, 0.25, 1.0, 0.375, 0.6239, 0.25, 0.6239, 0.49, 0.25, 0.25, 0.01, 0.01, 0.25, 0.125, 1.0, 0.25, 0.6239, 0.125, 0.6239, 0.0, 1.0, 0.125, 0.6239, 0.0, 0.6239, 0.875, 1.0, 1.0, 0.6239, 0.875, 0.6239, 0.875, 1.0, 0.875, 0.6239, 0.8456, 0.6239, 0.625, 1.0, 0.75, 0.6239, 0.625, 0.6239, 0.625, 1.0, 0.5, 0.6239, 0.5, 1.0, 0.375, 1.0, 0.5, 0.6239, 0.375, 0.6239, 0.25, 1.0, 0.375, 0.6239, 0.25, 0.6239, 0.4197, 0.4197, 0.4197, 0.08029, 0.08029, 0.08029, 0.125, 1.0, 0.25, 0.6239, 0.125, 0.6239, 0.125, 1.0, 0.05231, 0.6239, 0.0, 1.0, 1.0, 1.0, 0.9613, 0.6239, 0.875, 1.0, 0.75, 1.0, 0.875, 0.6239, 0.75, 0.6239, 0.75, 1.0, 0.625, 0.6239, 0.625, 1.0, 0.5, 1.0, 0.625, 0.6239, 0.5, 0.6239, 0.375, 1.0, 0.5, 0.6239, 0.375, 0.6239, 0.25, 1.0, 0.375, 0.6239, 0.25, 0.6239, 0.01, 0.25, 0.25, 0.49, 0.49, 0.25, 0.125, 1.0, 0.25, 0.6239, 0.125, 0.6239, 0.0, 1.0, 0.125, 0.6239, 0.0, 0.6239, 1.0, 1.0, 0.9524, 0.6239, 0.875, 1.0, 0.75, 1.0, 0.875, 0.6239, 0.75, 0.6239, 0.625, 1.0, 0.75, 0.6239, 0.625, 0.6239, 0.5, 1.0, 0.625, 0.6239, 0.5, 0.6239, 0.5, 1.0, 0.375, 0.6239, 0.375, 1.0, 0.25, 1.0, 0.375, 0.6239, 0.25, 0.6239, 0.4197, 0.08029, 0.25, 0.01, 0.08029, 0.08029, 0.125, 1.0, 0.25, 0.6239, 0.125, 0.6239, 0.0, 1.0, 0.125, 0.6239, 0.0, 0.6239, 1.0, 1.0, 0.911, 0.6239, 0.875, 1.0, 0.875, 1.0, 0.75, 0.6239, 0.75, 1.0, 0.75, 1.0, 0.625, 0.6239, 0.625, 1.0, 0.5, 1.0, 0.625, 0.6239, 0.5, 0.6239, 0.375, 1.0, 0.5, 0.6239, 0.375, 0.6239, 0.25, 1.0, 0.375, 0.6239, 0.25, 0.6239, 0.49, 0.25, 0.25, 0.01, 0.01, 0.25, 0.125, 1.0, 0.25, 0.6239, 0.125, 0.6239, 0.0, 1.0, 0.125, 0.6239, 0.0, 0.6239, 0.875, 1.0, 1.0, 0.6239, 0.875, 0.6239, 0.75, 1.0, 0.875, 0.6239, 0.75, 0.6239, 0.75, 1.0, 0.625, 0.6239, 0.625, 1.0, 0.5, 1.0, 0.625, 0.6239, 0.5, 0.6239, 0.5, 1.0, 0.375, 0.6239, 0.375, 1.0, 0.25, 1.0, 0.375, 0.6239, 0.25, 0.6239, 0.01, 0.25, 0.08029, 0.4197, 0.4197, 0.08029, 0.125, 1.0, 0.25, 0.6239, 0.125, 0.6239, 0.125, 1.0, 0.125, 0.6239, 0.08995, 0.6239, 0.5824, 0.04261, 0.5824, 0.2074, 0.5714, 0.175, 0.5214, 0.125, 0.5151, 0.1099, 0.5349, 0.09012, 0.6431, 0.7074, 0.6069, 0.7074, 0.6069, 0.5426, 0.1676, 0.5253, 0.1676, 0.5072, 0.3324, 0.5072, 0.2127, 0.5522, 0.2064, 0.5548, 0.1676, 0.5426, 0.3324, 0.5426, 0.3027, 0.5584, 0.2876, 0.5522, 0.2724, 0.5584, 0.2662, 0.5736, 0.2293, 0.562, 0.1676, 0.5426, 0.3324, 0.5426, 0.2127, 0.5522, 0.3324, 0.5426, 0.2876, 0.5522, 0.2127, 0.5522, 0.2876, 0.5522, 0.2724, 0.5584, 0.2279, 0.5584, 0.2724, 0.5584, 0.2293, 0.562, 0.2279, 0.5584, 0.2127, 0.5949, 0.2279, 0.5887, 0.2185, 0.6071, 0.2019, 0.662, 0.1976, 0.6413, 0.2127, 0.6475, 0.2127, 0.6575, 0.2127, 0.6475, 0.2279, 0.6413, 0.2279, 0.6637, 0.2127, 0.6575, 0.2279, 0.6413, 0.2341, 0.6788, 0.2279, 0.6637, 0.2724, 0.6637, 0.2279, 0.6637, 0.2279, 0.6413, 0.2724, 0.6413, 0.2279, 0.6637, 0.2724, 0.6413, 0.2724, 0.6637, 0.2279, 0.6413, 0.2341, 0.6261, 0.2662, 0.6261, 0.2279, 0.611, 0.2185, 0.6071, 0.2279, 0.5887, 0.2341, 0.5736, 0.2293, 0.562, 0.2662, 0.5736, 0.2279, 0.611, 0.2279, 0.5887, 0.2724, 0.5887, 0.2279, 0.5887, 0.2341, 0.5736, 0.2724, 0.5887, 0.2341, 0.6261, 0.2279, 0.611, 0.2724, 0.611, 0.2341, 0.5736, 0.2662, 0.5736, 0.2724, 0.5887, 0.2724, 0.5887, 0.2876, 0.5949, 0.2724, 0.611, 0.2876, 0.5949, 0.2876, 0.6048, 0.2724, 0.611, 0.2279, 0.611, 0.2724, 0.5887, 0.2724, 0.611, 0.2279, 0.6413, 0.2662, 0.6261, 0.2724, 0.6413, 0.2662, 0.6261, 0.2341, 0.6261, 0.2724, 0.611, 0.2724, 0.6413, 0.2876, 0.6475, 0.2724, 0.6637, 0.2876, 0.6475, 0.2876, 0.6575, 0.2724, 0.6637, 0.2279, 0.694, 0.2341, 0.6788, 0.2662, 0.6788, 0.2662, 0.6788, 0.2341, 0.6788, 0.2724, 0.6637, 0.2127, 0.7002, 0.2279, 0.694, 0.2724, 0.694, 0.2279, 0.694, 0.2662, 0.6788, 0.2724, 0.694, 0.2127, 0.7002, 0.2724, 0.694, 0.2876, 0.7002, 0.1976, 0.6413, 0.2019, 0.662, 0.1976, 0.6637, 0.1914, 0.6261, 0.1976, 0.6413, 0.1976, 0.6637, 0.1914, 0.6261, 0.1976, 0.6637, 0.1914, 0.6788, 0.2127, 0.5949, 0.2127, 0.6048, 0.1976, 0.611, 0.1976, 0.5887, 0.2127, 0.5949, 0.1976, 0.611, 0.1914, 0.5736, 0.1976, 0.5887, 0.1976, 0.611, 0.1914, 0.5736, 0.1976, 0.611, 0.1914, 0.6261, 0.1676, 0.5426, 0.2064, 0.5548, 0.1976, 0.5584, 0.1914, 0.5736, 0.1914, 0.6261, 0.1676, 0.5426, 0.1914, 0.6261, 0.1914, 0.6788, 0.1676, 0.7074, 0.1676, 0.5426, 0.1976, 0.5584, 0.1914, 0.5736, 0.309, 0.5736, 0.3027, 0.5584, 0.3324, 0.5426, 0.3027, 0.611, 0.2923, 0.6067, 0.3027, 0.5887, 0.3027, 0.5887, 0.309, 0.5736, 0.309, 0.6261, 0.309, 0.5736, 0.3324, 0.5426, 0.309, 0.6261, 0.1676, 0.7074, 0.1676, 0.5426, 0.1914, 0.6261, 0.3324, 0.5426, 0.3324, 0.7074, 0.309, 0.6261, 0.309, 0.6261, 0.3027, 0.611, 0.3027, 0.5887, 0.2983, 0.6619, 0.3027, 0.6413, 0.3027, 0.6637, 0.3027, 0.6413, 0.309, 0.6261, 0.3027, 0.6637, 0.1676, 0.7074, 0.1914, 0.6788, 0.1976, 0.694, 0.1676, 0.7074, 0.1976, 0.694, 0.2127, 0.7002, 0.3027, 0.6637, 0.309, 0.6261, 0.309, 0.6788, 0.309, 0.6261, 0.3324, 0.7074, 0.309, 0.6788, 0.3324, 0.7074, 0.1676, 0.7074, 0.2127, 0.7002, 0.3324, 0.7074, 0.2127, 0.7002, 0.2876, 0.7002, 0.3027, 0.694, 0.309, 0.6788, 0.3324, 0.7074, 0.2876, 0.6475, 0.3027, 0.6413, 0.2983, 0.6619, 0.2876, 0.5949, 0.3027, 0.5887, 0.2923, 0.6067, 0.6178, 0.9574, 0.5997, 0.9574, 0.5997, 0.7926, 0.4176, 0.2681, 0.4176, 0.2319, 0.5824, 0.2319, 0.6178, 0.4574, 0.5997, 0.4574, 0.5997, 0.2926, 0.3569, 0.5426, 0.3931, 0.5426, 0.3931, 0.7074, 0.4176, 0.5181, 0.4176, 0.4819, 0.5824, 0.4819, 0.5824, 0.9574, 0.5151, 0.8901, 0.5214, 0.875, 0.7714, 0.625, 0.7651, 0.6099, 0.8324, 0.5426, 0.8324, 0.7074, 0.6676, 0.7074, 0.75, 0.6464, 0.6676, 0.7074, 0.7349, 0.6401, 0.75, 0.6464, 0.7714, 0.625, 0.8324, 0.5426, 0.8324, 0.7074, 0.8324, 0.7074, 0.75, 0.6464, 0.7651, 0.6401, 0.7286, 0.625, 0.7349, 0.6401, 0.6676, 0.7074, 0.6676, 0.5426, 0.8324, 0.5426, 0.75, 0.6036, 0.8324, 0.5426, 0.7651, 0.6099, 0.75, 0.6036, 0.7286, 0.625, 0.6676, 0.7074, 0.6676, 0.5426, 0.6676, 0.5426, 0.75, 0.6036, 0.7349, 0.6099, 0.55, 0.4464, 0.4176, 0.4574, 0.5349, 0.4401, 0.5286, 0.425, 0.45, 0.4464, 0.4651, 0.4401, 0.4176, 0.7681, 0.4176, 0.7319, 0.5824, 0.7319, 0.55, 0.5964, 0.5651, 0.5901, 0.5824, 0.7074, 0.5824, 0.007166, 0.5824, 0.02531, 0.4176, 0.02531, 0.6178, 0.2074, 0.5997, 0.2074, 0.5997, 0.04261, 0.3324, 0.7247, 0.3324, 0.7428, 0.1676, 0.7428, 0.1503, 0.7074, 0.1676, 0.7074, 0.1676, 0.7247, 0.1642, 0.7462, 0.1575, 0.75, 0.1503, 0.7428, 0.1288, 0.7108, 0.1374, 0.7175, 0.1322, 0.7247, 0.5824, 0.007166, 0.5824, 0.0, 0.5925, 0.0, 0.6212, 0.9608, 0.625, 0.9675, 0.6178, 0.9747, 0.5824, 0.02531, 0.5925, 0.03247, 0.5925, 0.04261, 0.1676, 0.5253, 0.1676, 0.5426, 0.1503, 0.5426, 0.1322, 0.5426, 0.125, 0.5426, 0.125, 0.5325, 0.1642, 0.5038, 0.1575, 0.5124, 0.1503, 0.5072, 0.6178, 0.2074, 0.625, 0.2074, 0.625, 0.2175, 0.5997, 0.2854, 0.5824, 0.2825, 0.5925, 0.2681, 0.5997, 0.2074, 0.5925, 0.2175, 0.5824, 0.2175, 0.3324, 0.7247, 0.3324, 0.7175, 0.3425, 0.7074, 0.3712, 0.7108, 0.375, 0.7175, 0.3678, 0.7247, 0.3324, 0.7428, 0.3425, 0.7376, 0.3425, 0.75, 0.6265, 0.7753, 0.625, 0.7926, 0.6178, 0.7825, 0.5997, 0.7926, 0.5925, 0.7926, 0.5824, 0.7825, 0.5997, 0.7146, 0.5925, 0.7423, 0.5925, 0.7319, 0.3497, 0.5426, 0.3425, 0.5426, 0.3324, 0.5325, 0.3324, 0.5072, 0.3324, 0.5, 0.3425, 0.5, 0.3931, 0.5426, 0.3827, 0.5325, 0.4075, 0.5325, 0.6178, 0.4574, 0.625, 0.4574, 0.625, 0.4675, 0.5997, 0.5354, 0.5824, 0.5325, 0.5925, 0.5181, 0.5997, 0.4574, 0.5925, 0.4675, 0.5824, 0.4675, 0.1503, 0.7074, 0.1492, 0.7258, 0.1415, 0.7258, 0.1676, 0.7428, 0.1492, 0.7335, 0.1492, 0.7258, 0.1322, 0.7247, 0.1415, 0.7258, 0.1492, 0.7335, 0.5824, 0.007166, 0.5925, 0.01241, 0.5925, 0.02006, 0.6178, 0.9574, 0.6085, 0.9758, 0.6008, 0.9758, 0.5997, 0.9928, 0.6008, 0.9835, 0.6085, 0.9758, 0.1676, 0.5253, 0.1492, 0.5242, 0.1492, 0.5165, 0.1322, 0.5426, 0.1415, 0.5242, 0.1492, 0.5242, 0.1503, 0.5072, 0.1492, 0.5165, 0.1415, 0.5242, 0.6178, 0.2074, 0.6126, 0.2175, 0.6049, 0.2175, 0.5997, 0.2926, 0.6049, 0.2825, 0.6126, 0.2825, 0.5824, 0.2319, 0.5925, 0.2423, 0.5925, 0.2577, 0.3324, 0.7247, 0.3508, 0.7258, 0.3508, 0.7335, 0.3678, 0.7175, 0.3585, 0.7258, 0.3508, 0.7258, 0.3497, 0.7428, 0.3508, 0.7335, 0.3585, 0.7258, 0.6431, 0.7074, 0.6327, 0.7175, 0.6173, 0.7175, 0.5997, 0.7926, 0.6049, 0.7825, 0.6126, 0.7825, 0.5824, 0.7319, 0.5925, 0.7423, 0.5925, 0.7577, 0.3569, 0.5426, 0.3673, 0.5325, 0.3827, 0.5325, 0.3324, 0.5072, 0.3508, 0.5165, 0.3508, 0.5242, 0.3678, 0.5253, 0.3585, 0.5242, 0.3508, 0.5165, 0.6178, 0.4574, 0.6126, 0.4675, 0.6049, 0.4675, 0.6069, 0.5426, 0.6173, 0.5325, 0.6327, 0.5325, 0.5824, 0.4819, 0.5925, 0.4923, 0.5925, 0.5077, 0.1676, 0.7074, 0.1503, 0.7074, 0.1503, 0.5426, 0.125, 0.5426, 0.1322, 0.5426, 0.1322, 0.7074, 0.5824, 0.0, 0.5824, 0.007166, 0.4176, 0.007166, 0.4176, 0.04261, 0.4176, 0.02531, 0.5824, 0.02531, 0.625, 0.2074, 0.6178, 0.2074, 0.6178, 0.04261, 0.5824, 0.04261, 0.5997, 0.04261, 0.5997, 0.2074, 0.4176, 0.2926, 0.4176, 0.2681, 0.5824, 0.2681, 0.5824, 0.2074, 0.5824, 0.2319, 0.4176, 0.2319, 0.1676, 0.5426, 0.1676, 0.5253, 0.3324, 0.5253, 0.3324, 0.5, 0.3324, 0.5072, 0.1676, 0.5072, 0.625, 0.4574, 0.6178, 0.4574, 0.6178, 0.2926, 0.5824, 0.2926, 0.5997, 0.2926, 0.5997, 0.4574, 0.4176, 0.5426, 0.4176, 0.5181, 0.5824, 0.5181, 0.5824, 0.4574, 0.5824, 0.4819, 0.4176, 0.4819, 0.3324, 0.5426, 0.3569, 0.5426, 0.3569, 0.7074, 0.4176, 0.7074, 0.3931, 0.7074, 0.3931, 0.5426, 0.6676, 0.7074, 0.6431, 0.7074, 0.6431, 0.5426, 0.5824, 0.5426, 0.6069, 0.5426, 0.6069, 0.7074, 0.4176, 0.7926, 0.4176, 0.7681, 0.5824, 0.7681, 0.5824, 0.7074, 0.5824, 0.7319, 0.4176, 0.7319, 0.3324, 0.7074, 0.3324, 0.7247, 0.1676, 0.7247, 0.1676, 0.75, 0.1676, 0.7428, 0.3324, 0.7428, 0.625, 0.9574, 0.6178, 0.9574, 0.6178, 0.7926, 0.5824, 0.7926, 0.5997, 0.7926, 0.5997, 0.9574, 0.1503, 0.7074, 0.1322, 0.7074, 0.1322, 0.5426, 1.0, 0.5, 0.875, 0.5, 0.875, 0.8903, 0.75, 0.5, 0.75, 0.8903, 0.875, 0.8903, 0.625, 0.5, 0.625, 0.8903, 0.75, 0.8903, 0.5, 0.5, 0.5, 0.8903, 0.625, 0.8903, 0.375, 0.5, 0.375, 0.8903, 0.5, 0.8903, 0.375, 0.5, 0.25, 0.5, 0.25, 0.8903, 0.25, 0.5, 0.125, 0.5, 0.125, 0.8903, 0.125, 0.5, 0.0, 0.5, 0.0, 0.8903, 0.51, 0.25, 0.5803, 0.08029, 0.99, 0.25, 0.5803, 0.08029, 0.75, 0.01, 0.99, 0.25, 0.75, 0.01, 0.9197, 0.08029, 0.99, 0.25, 0.99, 0.25, 0.9197, 0.4197, 0.75, 0.49, 0.75, 0.49, 0.5803, 0.4197, 0.51, 0.25, 0.875, 1.0, 1.0, 1.0, 1.0, 0.6239, 0.75, 1.0, 0.875, 1.0, 0.875, 0.6239, 0.625, 1.0, 0.75, 1.0, 0.75, 0.6239, 0.5, 1.0, 0.625, 1.0, 0.625, 0.6239, 0.375, 1.0, 0.5, 1.0, 0.5, 0.6239, 0.25, 1.0, 0.375, 1.0, 0.375, 0.6239, 0.01, 0.25, 0.08029, 0.4197, 0.25, 0.49, 0.25, 0.49, 0.4197, 0.4197, 0.49, 0.25, 0.49, 0.25, 0.4197, 0.08029, 0.25, 0.01, 0.25, 0.01, 0.08029, 0.08029, 0.01, 0.25, 0.01, 0.25, 0.25, 0.49, 0.49, 0.25, 0.125, 1.0, 0.25, 1.0, 0.25, 0.6239, 0.0, 1.0, 0.125, 1.0, 0.125, 0.6239, 0.875, 1.0, 1.0, 1.0, 1.0, 0.6239, 0.8456, 0.6239, 0.75, 0.6239, 0.75, 1.0, 0.75, 1.0, 0.875, 1.0, 0.8456, 0.6239, 0.625, 1.0, 0.75, 1.0, 0.75, 0.6239, 0.625, 1.0, 0.625, 0.6239, 0.5, 0.6239, 0.375, 1.0, 0.5, 1.0, 0.5, 0.6239, 0.25, 1.0, 0.375, 1.0, 0.375, 0.6239, 0.08029, 0.08029, 0.01, 0.25, 0.4197, 0.4197, 0.01, 0.25, 0.08029, 0.4197, 0.4197, 0.4197, 0.08029, 0.4197, 0.25, 0.49, 0.4197, 0.4197, 0.4197, 0.4197, 0.49, 0.25, 0.4197, 0.08029, 0.4197, 0.08029, 0.25, 0.01, 0.08029, 0.08029, 0.125, 1.0, 0.25, 1.0, 0.25, 0.6239, 0.125, 0.6239, 0.05231, 0.6239, 0.125, 1.0, 0.05231, 0.6239, 0.0, 0.6239, 0.0, 1.0, 1.0, 0.6239, 0.9613, 0.6239, 1.0, 1.0, 0.9613, 0.6239, 0.875, 0.6239, 0.875, 1.0, 0.75, 1.0, 0.875, 1.0, 0.875, 0.6239, 0.75, 1.0, 0.75, 0.6239, 0.625, 0.6239, 0.5, 1.0, 0.625, 1.0, 0.625, 0.6239, 0.375, 1.0, 0.5, 1.0, 0.5, 0.6239, 0.25, 1.0, 0.375, 1.0, 0.375, 0.6239, 0.01, 0.25, 0.08029, 0.4197, 0.25, 0.49, 0.25, 0.49, 0.4197, 0.4197, 0.49, 0.25, 0.49, 0.25, 0.4197, 0.08029, 0.01, 0.25, 0.4197, 0.08029, 0.25, 0.01, 0.01, 0.25, 0.25, 0.01, 0.08029, 0.08029, 0.01, 0.25, 0.125, 1.0, 0.25, 1.0, 0.25, 0.6239, 0.0, 1.0, 0.125, 1.0, 0.125, 0.6239, 1.0, 0.6239, 0.9524, 0.6239, 1.0, 1.0, 0.9524, 0.6239, 0.875, 0.6239, 0.875, 1.0, 0.75, 1.0, 0.875, 1.0, 0.875, 0.6239, 0.625, 1.0, 0.75, 1.0, 0.75, 0.6239, 0.5, 1.0, 0.625, 1.0, 0.625, 0.6239, 0.5, 1.0, 0.5, 0.6239, 0.375, 0.6239, 0.25, 1.0, 0.375, 1.0, 0.375, 0.6239, 0.08029, 0.08029, 0.01, 0.25, 0.4197, 0.4197, 0.01, 0.25, 0.08029, 0.4197, 0.4197, 0.4197, 0.08029, 0.4197, 0.25, 0.49, 0.4197, 0.4197, 0.4197, 0.4197, 0.49, 0.25, 0.08029, 0.08029, 0.49, 0.25, 0.4197, 0.08029, 0.08029, 0.08029, 0.125, 1.0, 0.25, 1.0, 0.25, 0.6239, 0.0, 1.0, 0.125, 1.0, 0.125, 0.6239, 1.0, 0.6239, 0.911, 0.6239, 1.0, 1.0, 0.911, 0.6239, 0.875, 0.6239, 0.875, 1.0, 0.875, 1.0, 0.875, 0.6239, 0.75, 0.6239, 0.75, 1.0, 0.75, 0.6239, 0.625, 0.6239, 0.5, 1.0, 0.625, 1.0, 0.625, 0.6239, 0.375, 1.0, 0.5, 1.0, 0.5, 0.6239, 0.25, 1.0, 0.375, 1.0, 0.375, 0.6239, 0.01, 0.25, 0.08029, 0.4197, 0.25, 0.49, 0.25, 0.49, 0.4197, 0.4197, 0.49, 0.25, 0.49, 0.25, 0.4197, 0.08029, 0.25, 0.01, 0.25, 0.01, 0.08029, 0.08029, 0.01, 0.25, 0.01, 0.25, 0.25, 0.49, 0.49, 0.25, 0.125, 1.0, 0.25, 1.0, 0.25, 0.6239, 0.0, 1.0, 0.125, 1.0, 0.125, 0.6239, 0.875, 1.0, 1.0, 1.0, 1.0, 0.6239, 0.75, 1.0, 0.875, 1.0, 0.875, 0.6239, 0.75, 1.0, 0.75, 0.6239, 0.625, 0.6239, 0.5, 1.0, 0.625, 1.0, 0.625, 0.6239, 0.5, 1.0, 0.5, 0.6239, 0.375, 0.6239, 0.25, 1.0, 0.375, 1.0, 0.375, 0.6239, 0.08029, 0.4197, 0.25, 0.49, 0.4197, 0.08029, 0.25, 0.49, 0.4197, 0.4197, 0.4197, 0.08029, 0.4197, 0.4197, 0.49, 0.25, 0.4197, 0.08029, 0.4197, 0.08029, 0.25, 0.01, 0.08029, 0.08029, 0.08029, 0.08029, 0.01, 0.25, 0.4197, 0.08029, 0.125, 1.0, 0.25, 1.0, 0.25, 0.6239, 0.08995, 0.6239, 0.0, 0.6239, 0.0, 1.0, 0.0, 1.0, 0.125, 1.0, 0.08995, 0.6239, 1.0, 0.5, 0.875, 0.8903, 1.0, 0.8903, 0.75, 0.5, 0.875, 0.8903, 0.875, 0.5, 0.625, 0.5, 0.75, 0.8903, 0.75, 0.5, 0.5, 0.5, 0.625, 0.8903, 0.625, 0.5, 0.375, 0.5, 0.5, 0.8903, 0.5, 0.5, 0.25, 0.5, 0.375, 0.8903, 0.375, 0.5, 0.125, 0.5, 0.25, 0.8903, 0.25, 0.5, 0.125, 0.5, 0.0, 0.8903, 0.125, 0.8903, 0.9197, 0.4197, 0.9197, 0.4197, 0.5803, 0.4197, 1.0, 0.5, 0.875, 0.8903, 1.0, 0.8903, 0.75, 0.5, 0.875, 0.8903, 0.875, 0.5, 0.625, 0.5, 0.75, 0.8903, 0.75, 0.5, 0.5, 0.5, 0.625, 0.8903, 0.625, 0.5, 0.5, 0.5, 0.375, 0.8903, 0.5, 0.8903, 0.25, 0.5, 0.375, 0.8903, 0.375, 0.5, 0.125, 0.5, 0.25, 0.8903, 0.25, 0.5, 0.125, 0.5, 0.0, 0.8903, 0.125, 0.8903, 0.99, 0.25, 0.75, 0.49, 0.51, 0.25, 1.0, 0.5, 0.875, 0.8903, 1.0, 0.8903, 0.75, 0.5, 0.875, 0.8903, 0.875, 0.5, 0.625, 0.5, 0.75, 0.8903, 0.75, 0.5, 0.5, 0.5, 0.625, 0.8903, 0.625, 0.5, 0.375, 0.5, 0.5, 0.8903, 0.5, 0.5, 0.25, 0.5, 0.375, 0.8903, 0.375, 0.5, 0.125, 0.5, 0.25, 0.8903, 0.25, 0.5, 0.125, 0.5, 0.0, 0.8903, 0.125, 0.8903, 0.9197, 0.4197, 0.9197, 0.4197, 0.5803, 0.4197, 1.0, 0.5, 0.875, 0.8903, 1.0, 0.8903, 0.75, 0.5, 0.875, 0.8903, 0.875, 0.5, 0.625, 0.5, 0.75, 0.8903, 0.75, 0.5, 0.5, 0.5, 0.625, 0.8903, 0.625, 0.5, 0.375, 0.5, 0.5, 0.8903, 0.5, 0.5, 0.25, 0.5, 0.375, 0.8903, 0.375, 0.5, 0.125, 0.5, 0.25, 0.8903, 0.25, 0.5, 0.125, 0.5, 0.0, 0.8903, 0.125, 0.8903, 0.99, 0.25, 0.75, 0.49, 0.51, 0.25, 0.875, 0.5, 1.0, 0.8903, 1.0, 0.5, 0.75, 0.5, 0.875, 0.8903, 0.875, 0.5, 0.625, 0.5, 0.75, 0.8903, 0.75, 0.5, 0.5, 0.5, 0.625, 0.8903, 0.625, 0.5, 0.375, 0.5, 0.5, 0.8903, 0.5, 0.5, 0.25, 0.5, 0.375, 0.8903, 0.375, 0.5, 0.125, 0.5, 0.25, 0.8903, 0.25, 0.5, 0.0, 0.8903, 0.125, 0.8903, 0.125, 0.8903, 0.9197, 0.08029, 0.5803, 0.4197, 0.5803, 0.4197, 0.875, 0.5, 1.0, 0.8903, 1.0, 0.5, 0.75, 0.5, 0.875, 0.8903, 0.875, 0.5, 0.625, 0.5, 0.75, 0.8903, 0.75, 0.5, 0.5, 0.5, 0.625, 0.8903, 0.625, 0.5, 0.375, 0.5, 0.5, 0.8903, 0.5, 0.5, 0.25, 0.5, 0.375, 0.8903, 0.375, 0.5, 0.125, 0.5, 0.25, 0.8903, 0.25, 0.5, 0.0, 0.8903, 0.125, 0.8903, 0.125, 0.8903, 0.99, 0.25, 0.75, 0.49, 0.99, 0.25, 1.0, 0.5, 0.875, 0.8903, 1.0, 0.8903, 0.875, 0.5, 0.75, 0.8903, 0.875, 0.8903, 0.75, 0.5, 0.625, 0.8903, 0.75, 0.8903, 0.625, 0.5, 0.5, 0.8903, 0.625, 0.8903, 0.5, 0.5, 0.375, 0.8903, 0.5, 0.8903, 0.375, 0.5, 0.25, 0.8903, 0.375, 0.8903, 0.25, 0.5, 0.125, 0.8903, 0.25, 0.8903, 0.125, 0.5, 0.0, 0.8903, 0.125, 0.8903, 0.75, 0.49, 0.5803, 0.4197, 0.9197, 0.08029, 1.0, 0.5, 0.875, 0.8903, 1.0, 0.8903, 0.875, 0.5, 0.75, 0.8903, 0.875, 0.8903, 0.75, 0.5, 0.625, 0.8903, 0.75, 0.8903, 0.5, 0.5, 0.5, 0.8903, 0.625, 0.8903, 0.5, 0.5, 0.375, 0.8903, 0.5, 0.8903, 0.375, 0.5, 0.25, 0.8903, 0.375, 0.8903, 0.25, 0.5, 0.125, 0.8903, 0.25, 0.8903, 0.0, 0.8903, 0.125, 0.8903, 0.125, 0.8903, 0.99, 0.25, 0.75, 0.49, 0.99, 0.25, 0.875, 0.5, 1.0, 0.8903, 1.0, 0.5, 0.875, 0.5, 0.75, 0.8903, 0.875, 0.8903, 0.75, 0.5, 0.625, 0.8903, 0.75, 0.8903, 0.625, 0.5, 0.5, 0.8903, 0.625, 0.8903, 0.5, 0.5, 0.375, 0.8903, 0.5, 0.8903, 0.25, 0.5, 0.375, 0.8903, 0.375, 0.5, 0.25, 0.5, 0.125, 0.8903, 0.25, 0.8903, 0.125, 0.5, 0.0, 0.8903, 0.125, 0.8903, 0.5803, 0.4197, 0.9197, 0.08029, 0.9197, 0.08029, 1.0, 0.5, 0.875, 0.8903, 1.0, 0.8903, 0.875, 0.5, 0.75, 0.8903, 0.875, 0.8903, 0.75, 0.5, 0.625, 0.8903, 0.75, 0.8903, 0.5, 0.5, 0.5, 0.8903, 0.625, 0.8903, 0.5, 0.5, 0.375, 0.8903, 0.5, 0.8903, 0.375, 0.5, 0.25, 0.8903, 0.375, 0.8903, 0.25, 0.8903, 0.25, 0.5, 0.125, 0.5, 0.0, 0.5, 0.125, 0.8903, 0.125, 0.5, 0.99, 0.25, 0.75, 0.49, 0.99, 0.25, 1.0, 0.5, 0.875, 0.8903, 1.0, 0.8903, 0.875, 0.5, 0.75, 0.8903, 0.875, 0.8903, 0.75, 0.5, 0.625, 0.8903, 0.75, 0.8903, 0.5, 0.5, 0.5, 0.8903, 0.625, 0.8903, 0.5, 0.5, 0.375, 0.8903, 0.5, 0.8903, 0.375, 0.5, 0.25, 0.8903, 0.375, 0.8903, 0.25, 0.8903, 0.25, 0.5, 0.125, 0.5, 0.0, 0.5, 0.125, 0.8903, 0.125, 0.5, 0.9197, 0.08029, 0.9197, 0.08029, 0.5803, 0.4197, 1.0, 0.5, 0.875, 0.8903, 1.0, 0.8903, 0.875, 0.5, 0.75, 0.8903, 0.875, 0.8903, 0.75, 0.5, 0.625, 0.8903, 0.75, 0.8903, 0.625, 0.5, 0.5, 0.8903, 0.625, 0.8903, 0.5, 0.5, 0.375, 0.8903, 0.5, 0.8903, 0.375, 0.5, 0.25, 0.8903, 0.375, 0.8903, 0.25, 0.5, 0.125, 0.8903, 0.25, 0.8903, 0.125, 0.5, 0.0, 0.8903, 0.125, 0.8903, 0.99, 0.25, 0.75, 0.49, 0.51, 0.25, 0.875, 0.5, 1.0, 0.8903, 1.0, 0.5, 0.875, 0.5, 0.75, 0.8903, 0.875, 0.8903, 0.75, 0.5, 0.625, 0.8903, 0.75, 0.8903, 0.625, 0.5, 0.5, 0.8903, 0.625, 0.8903, 0.5, 0.5, 0.375, 0.8903, 0.5, 0.8903, 0.25, 0.5, 0.375, 0.8903, 0.375, 0.5, 0.25, 0.5, 0.125, 0.8903, 0.25, 0.8903, 0.125, 0.5, 0.0, 0.8903, 0.125, 0.8903, 0.9197, 0.4197, 0.5803, 0.4197, 0.5803, 0.4197, 0.875, 0.5, 1.0, 0.8903, 1.0, 0.5, 0.75, 0.5, 0.875, 0.8903, 0.875, 0.5, 0.75, 0.5, 0.625, 0.8903, 0.75, 0.8903, 0.625, 0.5, 0.5, 0.8903, 0.625, 0.8903, 0.5, 0.5, 0.375, 0.8903, 0.5, 0.8903, 0.25, 0.5, 0.375, 0.8903, 0.375, 0.5, 0.25, 0.5, 0.125, 0.8903, 0.25, 0.8903, 0.125, 0.5, 0.0, 0.8903, 0.125, 0.8903, 0.75, 0.49, 0.99, 0.25, 0.75, 0.49, 0.4176, 0.04261, 0.4349, 0.05988, 0.4286, 0.075, 0.4176, 0.2074, 0.4176, 0.04261, 0.4286, 0.075, 0.4286, 0.175, 0.4349, 0.1901, 0.4176, 0.2074, 0.4286, 0.175, 0.4176, 0.2074, 0.4286, 0.075, 0.4286, 0.175, 0.4286, 0.075, 0.4349, 0.09012, 0.4349, 0.1599, 0.4286, 0.175, 0.4349, 0.09012, 0.45, 0.09639, 0.4651, 0.09012, 0.4849, 0.1099, 0.4349, 0.1599, 0.4349, 0.09012, 0.45, 0.09639, 0.4849, 0.1401, 0.4651, 0.1599, 0.4849, 0.1401, 0.4651, 0.1599, 0.45, 0.1536, 0.4849, 0.1401, 0.45, 0.1536, 0.4349, 0.1599, 0.45, 0.09639, 0.45, 0.09639, 0.4849, 0.1099, 0.4786, 0.125, 0.45, 0.09639, 0.4786, 0.125, 0.45, 0.1536, 0.45, 0.05361, 0.4349, 0.05988, 0.4176, 0.04261, 0.5824, 0.04261, 0.5651, 0.05988, 0.55, 0.05361, 0.4176, 0.04261, 0.5824, 0.04261, 0.45, 0.05361, 0.5824, 0.04261, 0.55, 0.05361, 0.45, 0.05361, 0.45, 0.05361, 0.55, 0.05361, 0.5349, 0.05988, 0.4651, 0.05988, 0.45, 0.05361, 0.5349, 0.05988, 0.5286, 0.075, 0.5349, 0.09012, 0.5, 0.1036, 0.5349, 0.09012, 0.5151, 0.1099, 0.5, 0.1036, 0.4651, 0.05988, 0.5349, 0.05988, 0.5286, 0.075, 0.4849, 0.1099, 0.4651, 0.09012, 0.5, 0.1036, 0.4651, 0.09012, 0.4714, 0.075, 0.5, 0.1036, 0.4714, 0.075, 0.4651, 0.05988, 0.5286, 0.075, 0.5286, 0.825, 0.5349, 0.8401, 0.5151, 0.8599, 0.5286, 0.825, 0.5151, 0.8599, 0.5, 0.8536, 0.5349, 0.8099, 0.5286, 0.825, 0.4176, 0.7926, 0.5286, 0.825, 0.5, 0.8536, 0.4176, 0.7926, 0.5, 0.8536, 0.4849, 0.8599, 0.4176, 0.7926, 0.5824, 0.7926, 0.5651, 0.8099, 0.55, 0.8036, 0.4176, 0.7926, 0.5824, 0.7926, 0.55, 0.8036, 0.4286, 0.925, 0.4349, 0.9401, 0.4176, 0.9574, 0.4286, 0.925, 0.4176, 0.9574, 0.4176, 0.7926, 0.4176, 0.7926, 0.55, 0.8036, 0.5349, 0.8099, 0.4349, 0.9099, 0.4286, 0.925, 0.4176, 0.7926, 0.4849, 0.8901, 0.4651, 0.9099, 0.4786, 0.875, 0.4651, 0.9099, 0.45, 0.9036, 0.4786, 0.875, 0.45, 0.9036, 0.4349, 0.9099, 0.4176, 0.7926, 0.4176, 0.7926, 0.4849, 0.8599, 0.4786, 0.875, 0.4286, 0.425, 0.4349, 0.4401, 0.4176, 0.4574, 0.4176, 0.2926, 0.4349, 0.3099, 0.4286, 0.325, 0.4176, 0.4574, 0.4176, 0.2926, 0.4286, 0.325, 0.4286, 0.425, 0.4176, 0.4574, 0.4286, 0.325, 0.4286, 0.425, 0.4286, 0.325, 0.4349, 0.3401, 0.4349, 0.4099, 0.4286, 0.425, 0.4349, 0.3401, 0.4349, 0.4099, 0.4349, 0.3401, 0.45, 0.3464, 0.5349, 0.3401, 0.4651, 0.4099, 0.4651, 0.3401, 0.4651, 0.4099, 0.45, 0.4036, 0.4651, 0.3401, 0.45, 0.4036, 0.4349, 0.4099, 0.45, 0.3464, 0.4651, 0.3401, 0.4714, 0.325, 0.5286, 0.325, 0.45, 0.4036, 0.45, 0.3464, 0.4651, 0.3401, 0.45, 0.3036, 0.4349, 0.3099, 0.4176, 0.2926, 0.5824, 0.2926, 0.5651, 0.3099, 0.55, 0.3036, 0.5349, 0.3099, 0.5286, 0.325, 0.4714, 0.325, 0.4176, 0.2926, 0.5824, 0.2926, 0.55, 0.3036, 0.55, 0.3036, 0.5349, 0.3099, 0.4651, 0.3099, 0.5349, 0.3099, 0.4714, 0.325, 0.4651, 0.3099, 0.45, 0.3036, 0.4176, 0.2926, 0.55, 0.3036, 0.4286, 0.675, 0.4349, 0.6901, 0.4176, 0.7074, 0.5824, 0.5426, 0.5651, 0.5599, 0.55, 0.5536, 0.4176, 0.5426, 0.5824, 0.5426, 0.55, 0.5536, 0.4286, 0.675, 0.4176, 0.7074, 0.4176, 0.5426, 0.4349, 0.6599, 0.4286, 0.675, 0.4176, 0.5426, 0.4176, 0.5426, 0.55, 0.5536, 0.5349, 0.5599, 0.5286, 0.575, 0.5349, 0.5901, 0.4651, 0.6599, 0.4176, 0.5426, 0.5349, 0.5599, 0.5286, 0.575, 0.45, 0.6536, 0.4349, 0.6599, 0.4176, 0.5426, 0.5286, 0.575, 0.4651, 0.6599, 0.45, 0.6536, 0.5651, 0.1599, 0.55, 0.1536, 0.5824, 0.04261, 0.5824, 0.2074, 0.5651, 0.1901, 0.5714, 0.175, 0.5714, 0.175, 0.5651, 0.1599, 0.5824, 0.04261, 0.55, 0.1964, 0.5651, 0.1901, 0.5824, 0.2074, 0.4176, 0.2074, 0.4349, 0.1901, 0.4349, 0.1901, 0.4176, 0.2074, 0.4349, 0.1901, 0.45, 0.1964, 0.55, 0.1964, 0.5824, 0.2074, 0.4176, 0.2074, 0.5349, 0.1901, 0.55, 0.1964, 0.45, 0.1964, 0.55, 0.1964, 0.4176, 0.2074, 0.45, 0.1964, 0.5286, 0.175, 0.5349, 0.1901, 0.4651, 0.1901, 0.5349, 0.1901, 0.45, 0.1964, 0.4651, 0.1901, 0.5349, 0.1599, 0.5286, 0.175, 0.5, 0.1464, 0.5286, 0.175, 0.4651, 0.1901, 0.4714, 0.175, 0.5286, 0.175, 0.4714, 0.175, 0.5, 0.1464, 0.5651, 0.05988, 0.5651, 0.05988, 0.5824, 0.04261, 0.5714, 0.075, 0.5651, 0.05988, 0.5824, 0.04261, 0.55, 0.1536, 0.5349, 0.1599, 0.5151, 0.1401, 0.4651, 0.1599, 0.4651, 0.1599, 0.4849, 0.1401, 0.5349, 0.1599, 0.5, 0.1464, 0.5151, 0.1401, 0.4714, 0.175, 0.4651, 0.1599, 0.5, 0.1464, 0.5714, 0.075, 0.5824, 0.04261, 0.55, 0.1536, 0.5651, 0.09012, 0.5714, 0.075, 0.55, 0.1536, 0.4651, 0.1599, 0.4849, 0.1401, 0.5, 0.1464, 0.55, 0.09639, 0.5651, 0.09012, 0.55, 0.1536, 0.5151, 0.1099, 0.5349, 0.09012, 0.5151, 0.1099, 0.5349, 0.09012, 0.5349, 0.09012, 0.5151, 0.1099, 0.5349, 0.09012, 0.55, 0.09639, 0.5214, 0.125, 0.55, 0.09639, 0.55, 0.1536, 0.5214, 0.125, 0.55, 0.1536, 0.5151, 0.1401, 0.5214, 0.125, 0.5714, 0.825, 0.5651, 0.8099, 0.5824, 0.7926, 0.4176, 0.9574, 0.4349, 0.9401, 0.45, 0.9464, 0.5824, 0.9574, 0.4176, 0.9574, 0.45, 0.9464, 0.5714, 0.825, 0.5824, 0.7926, 0.5824, 0.9574, 0.5651, 0.8401, 0.5714, 0.825, 0.5824, 0.9574, 0.5824, 0.9574, 0.45, 0.9464, 0.4651, 0.9401, 0.4714, 0.925, 0.4651, 0.9099, 0.4849, 0.8901, 0.5824, 0.9574, 0.4651, 0.9401, 0.4714, 0.925, 0.55, 0.8464, 0.5651, 0.8401, 0.5824, 0.9574, 0.5151, 0.8599, 0.5349, 0.8401, 0.5214, 0.875, 0.5349, 0.8401, 0.55, 0.8464, 0.5214, 0.875, 0.5824, 0.9574, 0.4714, 0.925, 0.5, 0.8964, 0.4714, 0.925, 0.4849, 0.8901, 0.5, 0.8964, 0.5214, 0.875, 0.55, 0.8464, 0.5824, 0.9574, 0.5824, 0.9574, 0.5, 0.8964, 0.5151, 0.8901, 0.55, 0.4464, 0.5651, 0.4401, 0.5824, 0.4574, 0.4176, 0.4574, 0.5286, 0.425, 0.5349, 0.4401, 0.55, 0.4464, 0.5824, 0.4574, 0.4176, 0.4574, 0.5714, 0.325, 0.5651, 0.3099, 0.5824, 0.2926, 0.5824, 0.4574, 0.5651, 0.4401, 0.5714, 0.425, 0.5824, 0.2926, 0.5824, 0.4574, 0.5714, 0.425, 0.5714, 0.325, 0.5824, 0.2926, 0.5714, 0.425, 0.5714, 0.325, 0.5714, 0.425, 0.5651, 0.3401, 0.5714, 0.425, 0.5651, 0.4099, 0.5651, 0.3401, 0.5651, 0.3401, 0.5651, 0.4099, 0.55, 0.4036, 0.4651, 0.4099, 0.5349, 0.3401, 0.5349, 0.4099, 0.5349, 0.3401, 0.55, 0.3464, 0.5349, 0.4099, 0.55, 0.3464, 0.5651, 0.3401, 0.55, 0.4036, 0.55, 0.3464, 0.55, 0.4036, 0.5349, 0.4099, 0.4714, 0.425, 0.4651, 0.4099, 0.5349, 0.4099, 0.4651, 0.4401, 0.4714, 0.425, 0.5286, 0.425, 0.5286, 0.425, 0.4714, 0.425, 0.5349, 0.4099, 0.4176, 0.4574, 0.4349, 0.4401, 0.45, 0.4464, 0.5286, 0.425, 0.4176, 0.4574, 0.45, 0.4464, 0.4176, 0.7074, 0.4349, 0.6901, 0.45, 0.6964, 0.5824, 0.7074, 0.4176, 0.7074, 0.45, 0.6964, 0.5651, 0.5599, 0.5651, 0.5599, 0.5824, 0.5426, 0.5714, 0.575, 0.5651, 0.5599, 0.5824, 0.5426, 0.5824, 0.7074, 0.45, 0.6964, 0.4651, 0.6901, 0.5824, 0.7074, 0.4651, 0.6901, 0.4714, 0.675, 0.5714, 0.575, 0.5824, 0.5426, 0.5824, 0.7074, 0.5651, 0.5901, 0.5714, 0.575, 0.5824, 0.7074, 0.5824, 0.7074, 0.4714, 0.675, 0.55, 0.5964, 0.4714, 0.675, 0.4651, 0.6599, 0.55, 0.5964, 0.4651, 0.6599, 0.5349, 0.5901, 0.55, 0.5964, 0.4651, 0.6599, 0.4651, 0.6599, 0.55, 0.5964, 1.0, 0.5, 0.875, 0.5, 0.875, 0.8903, 0.75, 0.5, 0.75, 0.8903, 0.875, 0.8903, 0.625, 0.5, 0.625, 0.8903, 0.75, 0.8903, 0.5, 0.5, 0.5, 0.8903, 0.625, 0.8903, 0.375, 0.5, 0.375, 0.8903, 0.5, 0.8903, 0.25, 0.5, 0.25, 0.8903, 0.375, 0.8903, 0.125, 0.5, 0.125, 0.8903, 0.25, 0.8903, 0.125, 0.5, 0.0, 0.5, 0.0, 0.8903, 0.9197, 0.4197, 0.99, 0.25, 0.9197, 0.4197, 0.9197, 0.4197, 0.75, 0.49, 0.5803, 0.4197, 0.5803, 0.4197, 0.51, 0.25, 0.9197, 0.4197, 0.51, 0.25, 0.5803, 0.4197, 0.9197, 0.4197, 0.5803, 0.4197, 0.75, 0.49, 0.9197, 0.4197, 1.0, 0.5, 0.875, 0.5, 0.875, 0.8903, 0.75, 0.5, 0.75, 0.8903, 0.875, 0.8903, 0.625, 0.5, 0.625, 0.8903, 0.75, 0.8903, 0.5, 0.5, 0.5, 0.8903, 0.625, 0.8903, 0.5, 0.5, 0.375, 0.5, 0.375, 0.8903, 0.25, 0.5, 0.25, 0.8903, 0.375, 0.8903, 0.125, 0.5, 0.125, 0.8903, 0.25, 0.8903, 0.125, 0.5, 0.0, 0.5, 0.0, 0.8903, 0.51, 0.25, 0.5803, 0.4197, 0.75, 0.49, 0.75, 0.49, 0.9197, 0.4197, 0.51, 0.25, 0.9197, 0.4197, 0.99, 0.25, 0.51, 0.25, 0.99, 0.25, 0.9197, 0.4197, 0.75, 0.49, 0.75, 0.49, 0.5803, 0.4197, 0.51, 0.25, 1.0, 0.5, 0.875, 0.5, 0.875, 0.8903, 0.75, 0.5, 0.75, 0.8903, 0.875, 0.8903, 0.625, 0.5, 0.625, 0.8903, 0.75, 0.8903, 0.5, 0.5, 0.5, 0.8903, 0.625, 0.8903, 0.375, 0.5, 0.375, 0.8903, 0.5, 0.8903, 0.25, 0.5, 0.25, 0.8903, 0.375, 0.8903, 0.125, 0.5, 0.125, 0.8903, 0.25, 0.8903, 0.125, 0.5, 0.0, 0.5, 0.0, 0.8903, 0.9197, 0.4197, 0.99, 0.25, 0.9197, 0.4197, 0.9197, 0.4197, 0.75, 0.49, 0.5803, 0.4197, 0.5803, 0.4197, 0.51, 0.25, 0.9197, 0.4197, 0.51, 0.25, 0.5803, 0.4197, 0.9197, 0.4197, 0.5803, 0.4197, 0.75, 0.49, 0.9197, 0.4197, 1.0, 0.5, 0.875, 0.5, 0.875, 0.8903, 0.75, 0.5, 0.75, 0.8903, 0.875, 0.8903, 0.625, 0.5, 0.625, 0.8903, 0.75, 0.8903, 0.5, 0.5, 0.5, 0.8903, 0.625, 0.8903, 0.375, 0.5, 0.375, 0.8903, 0.5, 0.8903, 0.25, 0.5, 0.25, 0.8903, 0.375, 0.8903, 0.125, 0.5, 0.125, 0.8903, 0.25, 0.8903, 0.125, 0.5, 0.0, 0.5, 0.0, 0.8903, 0.51, 0.25, 0.5803, 0.4197, 0.99, 0.25, 0.5803, 0.4197, 0.75, 0.49, 0.99, 0.25, 0.75, 0.49, 0.9197, 0.4197, 0.99, 0.25, 0.99, 0.25, 0.9197, 0.4197, 0.75, 0.49, 0.75, 0.49, 0.5803, 0.4197, 0.51, 0.25, 0.875, 0.5, 0.875, 0.8903, 1.0, 0.8903, 0.75, 0.5, 0.75, 0.8903, 0.875, 0.8903, 0.625, 0.5, 0.625, 0.8903, 0.75, 0.8903, 0.5, 0.5, 0.5, 0.8903, 0.625, 0.8903, 0.375, 0.5, 0.375, 0.8903, 0.5, 0.8903, 0.25, 0.5, 0.25, 0.8903, 0.375, 0.8903, 0.125, 0.5, 0.125, 0.8903, 0.25, 0.8903, 0.9197, 0.08029, 0.99, 0.25, 0.5803, 0.4197, 0.5803, 0.4197, 0.75, 0.49, 0.5803, 0.4197, 0.5803, 0.4197, 0.99, 0.25, 0.9197, 0.08029, 0.99, 0.25, 0.9197, 0.08029, 0.9197, 0.08029, 0.9197, 0.08029, 0.75, 0.01, 0.9197, 0.08029, 0.875, 0.5, 0.875, 0.8903, 1.0, 0.8903, 0.75, 0.5, 0.75, 0.8903, 0.875, 0.8903, 0.625, 0.5, 0.625, 0.8903, 0.75, 0.8903, 0.5, 0.5, 0.5, 0.8903, 0.625, 0.8903, 0.375, 0.5, 0.375, 0.8903, 0.5, 0.8903, 0.25, 0.5, 0.25, 0.8903, 0.375, 0.8903, 0.125, 0.5, 0.125, 0.8903, 0.25, 0.8903, 0.99, 0.25, 0.9197, 0.08029, 0.75, 0.01, 0.75, 0.01, 0.9197, 0.08029, 0.99, 0.25, 0.9197, 0.08029, 0.99, 0.25, 0.99, 0.25, 0.99, 0.25, 0.5803, 0.4197, 0.75, 0.49, 0.75, 0.49, 0.5803, 0.4197, 0.99, 0.25, 1.0, 0.5, 0.875, 0.5, 0.875, 0.8903, 0.875, 0.5, 0.75, 0.5, 0.75, 0.8903, 0.75, 0.5, 0.625, 0.5, 0.625, 0.8903, 0.625, 0.5, 0.5, 0.5, 0.5, 0.8903, 0.5, 0.5, 0.375, 0.5, 0.375, 0.8903, 0.375, 0.5, 0.25, 0.5, 0.25, 0.8903, 0.25, 0.5, 0.125, 0.5, 0.125, 0.8903, 0.125, 0.5, 0.0, 0.5, 0.0, 0.8903, 0.5803, 0.4197, 0.99, 0.25, 0.9197, 0.08029, 0.99, 0.25, 0.9197, 0.08029, 0.9197, 0.08029, 0.9197, 0.08029, 0.75, 0.01, 0.9197, 0.08029, 0.9197, 0.08029, 0.99, 0.25, 0.5803, 0.4197, 0.5803, 0.4197, 0.75, 0.49, 0.9197, 0.08029, 1.0, 0.5, 0.875, 0.5, 0.875, 0.8903, 0.875, 0.5, 0.75, 0.5, 0.75, 0.8903, 0.75, 0.5, 0.625, 0.5, 0.625, 0.8903, 0.625, 0.8903, 0.625, 0.5, 0.625, 0.8903, 0.625, 0.5, 0.5, 0.5, 0.625, 0.8903, 0.5, 0.5, 0.375, 0.5, 0.375, 0.8903, 0.375, 0.5, 0.25, 0.5, 0.25, 0.8903, 0.25, 0.5, 0.125, 0.5, 0.125, 0.8903, 0.75, 0.01, 0.9197, 0.08029, 0.99, 0.25, 0.99, 0.25, 0.5803, 0.4197, 0.75, 0.49, 0.75, 0.49, 0.5803, 0.4197, 0.99, 0.25, 0.99, 0.25, 0.9197, 0.08029, 0.75, 0.01, 0.75, 0.01, 0.99, 0.25, 0.99, 0.25, 0.875, 0.5, 0.875, 0.8903, 1.0, 0.8903, 0.875, 0.5, 0.75, 0.5, 0.75, 0.8903, 0.75, 0.5, 0.625, 0.5, 0.625, 0.8903, 0.625, 0.5, 0.5, 0.5, 0.5, 0.8903, 0.5, 0.5, 0.375, 0.5, 0.375, 0.8903, 0.25, 0.5, 0.25, 0.8903, 0.375, 0.8903, 0.25, 0.5, 0.125, 0.5, 0.125, 0.8903, 0.125, 0.5, 0.0, 0.5, 0.0, 0.8903, 0.9197, 0.08029, 0.99, 0.25, 0.5803, 0.4197, 0.5803, 0.4197, 0.75, 0.49, 0.5803, 0.4197, 0.5803, 0.4197, 0.99, 0.25, 0.9197, 0.08029, 0.9197, 0.08029, 0.75, 0.01, 0.9197, 0.08029, 0.9197, 0.08029, 0.5803, 0.4197, 0.5803, 0.4197, 1.0, 0.5, 0.875, 0.5, 0.875, 0.8903, 0.875, 0.5, 0.75, 0.5, 0.75, 0.8903, 0.75, 0.5, 0.625, 0.5, 0.625, 0.8903, 0.625, 0.8903, 0.625, 0.5, 0.625, 0.8903, 0.625, 0.5, 0.5, 0.5, 0.625, 0.8903, 0.5, 0.5, 0.375, 0.5, 0.375, 0.8903, 0.375, 0.5, 0.25, 0.5, 0.25, 0.8903, 0.125, 0.8903, 0.125, 0.8903, 0.125, 0.5, 0.125, 0.8903, 0.25, 0.8903, 0.125, 0.5, 0.0, 0.5, 0.0, 0.8903, 0.125, 0.8903, 0.99, 0.25, 0.9197, 0.08029, 0.99, 0.25, 0.9197, 0.08029, 0.75, 0.01, 0.99, 0.25, 0.75, 0.01, 0.9197, 0.08029, 0.99, 0.25, 0.99, 0.25, 0.5803, 0.4197, 0.75, 0.49, 0.75, 0.49, 0.5803, 0.4197, 0.99, 0.25, 1.0, 0.5, 0.875, 0.5, 0.875, 0.8903, 0.875, 0.5, 0.75, 0.5, 0.75, 0.8903, 0.75, 0.5, 0.625, 0.5, 0.625, 0.8903, 0.625, 0.8903, 0.625, 0.8903, 0.625, 0.5, 0.625, 0.5, 0.5, 0.5, 0.625, 0.8903, 0.5, 0.5, 0.375, 0.5, 0.375, 0.8903, 0.375, 0.5, 0.25, 0.5, 0.25, 0.8903, 0.125, 0.8903, 0.125, 0.8903, 0.125, 0.5, 0.125, 0.8903, 0.25, 0.8903, 0.125, 0.5, 0.0, 0.5, 0.0, 0.8903, 0.125, 0.8903, 0.5803, 0.4197, 0.99, 0.25, 0.9197, 0.08029, 0.9197, 0.08029, 0.75, 0.01, 0.9197, 0.08029, 0.9197, 0.08029, 0.99, 0.25, 0.5803, 0.4197, 0.5803, 0.4197, 0.75, 0.49, 0.5803, 0.4197, 0.5803, 0.4197, 0.9197, 0.08029, 0.5803, 0.4197, 1.0, 0.5, 0.875, 0.5, 0.875, 0.8903, 0.875, 0.5, 0.75, 0.5, 0.75, 0.8903, 0.75, 0.5, 0.625, 0.5, 0.625, 0.8903, 0.625, 0.5, 0.5, 0.5, 0.5, 0.8903, 0.5, 0.5, 0.375, 0.5, 0.375, 0.8903, 0.375, 0.5, 0.25, 0.5, 0.25, 0.8903, 0.25, 0.5, 0.125, 0.5, 0.125, 0.8903, 0.125, 0.5, 0.0, 0.5, 0.0, 0.8903, 0.51, 0.25, 0.5803, 0.4197, 0.75, 0.49, 0.75, 0.49, 0.9197, 0.4197, 0.51, 0.25, 0.9197, 0.4197, 0.99, 0.25, 0.51, 0.25, 0.99, 0.25, 0.9197, 0.4197, 0.75, 0.49, 0.75, 0.49, 0.5803, 0.4197, 0.51, 0.25, 0.875, 0.5, 0.875, 0.8903, 1.0, 0.8903, 0.875, 0.5, 0.75, 0.5, 0.75, 0.8903, 0.75, 0.5, 0.625, 0.5, 0.625, 0.8903, 0.625, 0.5, 0.5, 0.5, 0.5, 0.8903, 0.5, 0.5, 0.375, 0.5, 0.375, 0.8903, 0.25, 0.5, 0.25, 0.8903, 0.375, 0.8903, 0.25, 0.5, 0.125, 0.5, 0.125, 0.8903, 0.125, 0.5, 0.0, 0.5, 0.0, 0.8903, 0.9197, 0.4197, 0.99, 0.25, 0.9197, 0.4197, 0.9197, 0.4197, 0.75, 0.49, 0.5803, 0.4197, 0.5803, 0.4197, 0.51, 0.25, 0.5803, 0.4197, 0.5803, 0.4197, 0.75, 0.49, 0.9197, 0.4197, 0.9197, 0.4197, 0.9197, 0.4197, 0.5803, 0.4197, 0.875, 0.5, 0.875, 0.8903, 1.0, 0.8903, 0.75, 0.5, 0.75, 0.8903, 0.875, 0.8903, 0.75, 0.5, 0.625, 0.5, 0.625, 0.8903, 0.625, 0.5, 0.5, 0.5, 0.5, 0.8903, 0.5, 0.5, 0.375, 0.5, 0.375, 0.8903, 0.25, 0.5, 0.25, 0.8903, 0.375, 0.8903, 0.25, 0.5, 0.125, 0.5, 0.125, 0.8903, 0.125, 0.5, 0.0, 0.5, 0.0, 0.8903, 0.75, 0.49, 0.9197, 0.4197, 0.99, 0.25, 0.99, 0.25, 0.9197, 0.4197, 0.75, 0.49, 0.75, 0.49, 0.5803, 0.4197, 0.51, 0.25, 0.51, 0.25, 0.5803, 0.4197, 0.75, 0.49, 0.5803, 0.4197, 0.75, 0.49, 0.75, 0.49])
me_cube_004.materials.append(mat_dicemat)
me_cube_004.materials.append(mat_eyemat)
me_cube_004.materials.append(mat_eyeface1_01)
me_cube_004.materials.append(mat_eyeface2_01)
me_cube_004.materials.append(mat_eyeface2_02)
me_cube_004.materials.append(mat_eyeface3_01)
me_cube_004.materials.append(mat_eyeface3_02)
me_cube_004.materials.append(mat_eyeface3_03)
me_cube_004.materials.append(mat_eyeface4_01)
me_cube_004.materials.append(mat_eyeface4_02)
me_cube_004.materials.append(mat_eyeface4_03)
me_cube_004.materials.append(mat_eyeface4_04)
me_cube_004.materials.append(mat_eyeface5_01)
me_cube_004.materials.append(mat_eyeface5_02)
me_cube_004.materials.append(mat_eyeface5_03)
me_cube_004.materials.append(mat_eyeface5_04)
me_cube_004.materials.append(mat_eyeface5_05)
me_cube_004.materials.append(mat_eyeface6_01)
me_cube_004.materials.append(mat_eyeface6_02)
me_cube_004.materials.append(mat_eyeface6_03)
me_cube_004.materials.append(mat_eyeface6_04)
me_cube_004.materials.append(mat_eyeface6_05)
me_cube_004.materials.append(mat_eyeface6_06)
me_cube_004.use_remesh_fix_poles = True
me_cube_004.use_remesh_preserve_attributes = False
me_cube_004.update()

# ---- objects
ob_dice = bpy.data.objects.new('Dice', me_cube_004)

# ---- transforms, parenting, visibility, modifiers, constraints
ob_dice.location = (0.0, 0.0, 0.0)

# ---- collection membership
col_collection.objects.link(ob_dice)

# ---- scene / render settings (as saved in the file)
scene.frame_start = 1; scene.frame_end = 250; scene.frame_set(1)
scene.render.engine = 'BLENDER_EEVEE_NEXT'
scene.cycles.sampling_pattern = 'TABULATED_SOBOL'
scene.cycles.use_light_tree = False
scene.view_settings.view_transform = 'Filmic'
bpy.context.view_layer.update()

# ---- added for rendering (the .blend has no active camera and no usable light): camera, sun
cam_auto = bpy.data.cameras.new('AutoCamera')
cam_auto.lens = 50.0
cam_auto.sensor_width = 36.0
cam_auto.clip_end = 1000.0
ob_auto_camera = bpy.data.objects.new('AutoCamera', cam_auto)
scene.collection.objects.link(ob_auto_camera)
ob_auto_camera.location = (3.20507, -3.84609, 2.56406)
ob_auto_camera.rotation_euler = (1.09748, -7.21219e-08, 0.694738)
scene.camera = ob_auto_camera
light_auto_sun = bpy.data.lights.new('AutoSun', 'SUN')
light_auto_sun.energy = 3.0
light_auto_sun.angle = 0.0523599
ob_auto_sun = bpy.data.objects.new('AutoSun', light_auto_sun)
scene.collection.objects.link(ob_auto_sun)
ob_auto_sun.rotation_euler = (0.872665, 0.174533, 0.523599)
bpy.context.view_layer.update()
